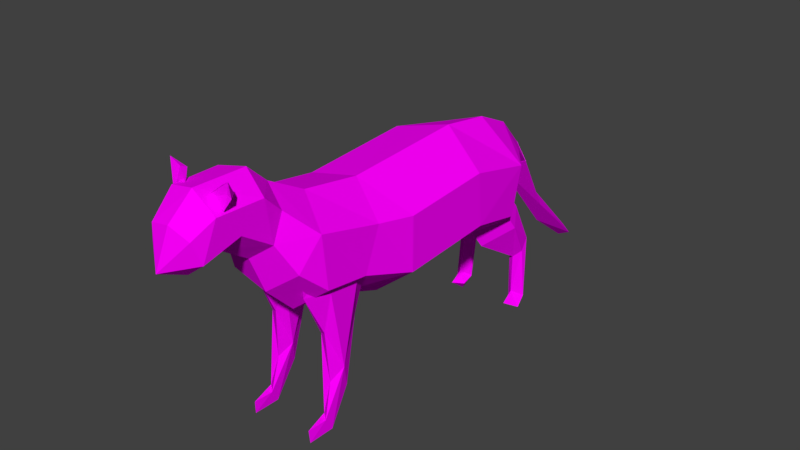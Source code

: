 # Source: cat.blend  (saved by Blender 2.77.0; exported with 4.5.12 LTS)
import bpy
from mathutils import Matrix  # noqa: F401  (used for matrix-valued properties, if any)

bpy.ops.wm.read_factory_settings(use_empty=True)
scene = bpy.context.scene
scene.name = 'Scene'

# ---- collections
col_collection_1 = bpy.data.collections.new('Collection 1'); scene.collection.children.link(col_collection_1)

# ---- images (referenced by path relative to the original .blend; pixels are not part of the script)
import os
ASSET_DIR = os.environ.get("B2B_ASSET_DIR", "")  # directory of the original .blend (textures are referenced by path, not embedded)
HERE = os.path.dirname(os.path.abspath(__file__))  # packed textures are extracted next to this script under _unpacked/

def load_image(name, relpath, width, height, colorspace="sRGB"):
    """Load a texture the original file referenced (path relative to the .blend, or extracted next to this script)."""
    p = next((c for c in (os.path.join(HERE, relpath), os.path.join(ASSET_DIR, relpath)) if relpath and os.path.exists(c)), "")
    if p:
        img = bpy.data.images.load(p, check_existing=True)
        img.name = name
    else:  # same state as the original file: an image datablock whose file is absent (Cycles renders it pink)
        img = bpy.data.images.new(name, width, height)
        img.source = "FILE"
        img.filepath = "//" + (relpath or name)
    img.colorspace_settings.name = colorspace
    return img
img_colorpalette_jpg = load_image('colorPalette.jpg', 'colorPalette.jpg', 1024, 1024, 'sRGB')

# ---- materials (node trees are filled in below, after node groups)
mat_material = bpy.data.materials.new('Material')
mat_material.alpha_threshold = 0.0
mat_material.roughness = 0.5
mat_material.line_color = (0.0, 0.0, 0.0, 1.0)

# ---- material node trees
mat_material.use_nodes = True; mat_material.node_tree.nodes.clear()
_N = mat_material.node_tree.nodes; _L = mat_material.node_tree.links
n0 = _N.new('ShaderNodeOutputMaterial'); n0.name = 'Material Output'; n0.location = (300, 300)
n1 = _N.new('ShaderNodeBsdfDiffuse'); n1.name = 'Diffuse BSDF'; n1.location = (10, 300)
n2 = _N.new('ShaderNodeTexImage'); n2.name = 'Image Texture'; n2.location = (228, 132)
n2.width = 140
n2.image = img_colorpalette_jpg
n3 = _N.new('ShaderNodeTexCoord'); n3.name = 'Texture Coordinate'; n3.location = (-183, 230)
_L.new(n1.outputs[0], n0.inputs[0])
_L.new(n3.outputs[2], n2.inputs[0])
_L.new(n2.outputs[0], n1.inputs[0])
n0.is_active_output = True

# ---- world
world_world = bpy.data.worlds.new('World'); scene.world = world_world
world_world.color = (0.05088, 0.05088, 0.05088)
world_world.use_sun_shadow = False
world_world.sun_shadow_jitter_overblur = 0.0
world_world.cycles.sampling_method = 'MANUAL'

# ---- meshes
me_cylinder_001 = bpy.data.meshes.new('Cylinder.001')
me_cylinder_001.from_pydata([(-0.3772, -3.383, 1.91), (-0.2522, -3.432, 1.765), (-0.5187, -3.395, 1.995), (-0.4697, -3.43, 1.559), (-0.3425, -3.352, 1.684), (-0.3819, -3.281, 1.861), (-0.5152, -3.326, 1.788), (0.4645, -3.41, 1.77), (0.374, -3.388, 1.791), (0.3509, -3.432, 1.602), (0.4083, -3.395, 1.949), (0.06141, -3.43, 1.68), (0.2345, -3.352, 1.637), (0.3649, -3.281, 1.763), (0.2334, -3.326, 1.839), (0.7697, -0.749, -0.1567), (0.7694, -0.7422, 0.6458), (0.1277, -1.085, 1.13), (0.07366, -2.658, 0.1521), (0.5367, -2.546, 0.4909), (-0.3875, -2.518, 1.446), (-0.3961, -2.834, 1.725), (0.03285, -3.318, 0.9782), (-0.3747, -3.522, 1.736), (0.2368, -3.834, 1.343), (-0.1036, -4.064, 0.9411), (0.141, 0.7718, 1.242), (0.7104, 1.558, -0.2664), (-0.06878, 2.188, 0.07991), (-0.6023, 2.11, 0.251), (-0.4131, 2.162, 0.6531), (-0.04611, 2.292, 0.0662), (0.3393, 2.424, 0.1989), (0.05105, 2.598, 0.3837), (-0.3188, 2.531, 0.302), (0.2115, 3.111, -0.8164), (-0.1732, 3.151, -0.7287), (0.03963, 3.075, -0.53), (-0.0101, 3.386, -1.268), (0.04082, 4.156, -1.633), (0.1763, 4.127, -1.726), (-0.1287, 4.163, -1.665), (-0.003931, 4.089, -1.801), (0.3654, -2.047, -1.821), (0.4286, -1.982, -1.348), (0.4728, -1.717, -1.496), (0.2628, -1.554, -0.6731), (0.3234, -1.783, -1.515), (0.4834, -2.026, -2.023), (0.4816, -2.144, -1.833), (0.3739, -2.067, -2.036), (0.4594, -2.412, -2.042), (0.4448, -2.422, -1.855), (0.2706, -1.95, -0.6951), (0.5217, -1.811, -1.161), (0.4067, -2.03, -0.6052), (0.1181, -1.803, 0.006708), (0.4077, -1.468, -0.5779), (0.2063, -2.234, 0.02335), (0.5371, -2.028, 0.02609), (0.2089, -1.329, -0.02594), (0.3832, -2.346, 0.0285), (0.5339, -1.546, 0.007949), (0.3864, -1.23, -0.02031), (0.265, 2.246, -1.084), (0.4207, 2.081, -1.243), (0.4155, 2.38, -1.973), (0.3376, 2.139, -2.087), (0.3648, 1.744, 0.1173), (0.5562, 2.22, -1.932), (0.4182, 2.079, -1.843), (0.5583, 2.087, -2.086), (0.4307, 1.876, -1.968), (0.3684, 2.428, -0.9552), (0.4999, 2.315, -0.9821), (0.5032, 2.199, -1.166), (0.3355, 2.12, -1.248), (0.369, 2.254, -0.7204), (0.1887, 1.84, -0.4714), (0.5868, 1.848, -0.6121), (0.3784, 1.31, -0.763), (0.406, 2.129, -0.4096), (0.5056, 1.494, -0.06203), (0.1795, 1.562, 0.009809), (0.3256, 1.057, -0.3894), (-0.6104, -2.047, -1.819), (-0.5022, -1.982, -1.354), (-0.4723, -1.717, -1.506), (-0.6026, -1.554, -0.6668), (-0.6229, -1.783, -1.511), (-0.5122, -2.026, -2.032), (-0.4958, -2.144, -1.842), (-0.6225, -2.067, -2.034), (-0.5379, -2.412, -2.048), (-0.5346, -2.422, -1.861), (-0.597, -1.95, -0.6894), (-0.3916, -1.811, -1.178), (-0.4528, -2.03, -0.613), (-0.6816, -1.803, 0.02373), (-0.4493, -1.468, -0.5859), (-0.5921, -2.234, 0.03184), (-0.2626, -2.028, 0.002917), (-0.5943, -1.329, -0.01747), (-0.4156, -2.346, 0.02004), (-0.2676, -1.546, -0.01484), (-0.4171, -1.23, -0.02884), (-0.6398, 2.246, -1.076), (-0.4999, 2.081, -1.249), (-0.5751, 2.38, -1.975), (-0.6634, 2.139, -2.081), (-0.4254, 1.744, 0.1102), (-0.431, 2.22, -1.948), (-0.5598, 2.079, -1.846), (-0.5345, 2.132, -2.16), (-0.4356, 2.035, -2.016), (-0.5594, 1.876, -1.972), (-0.5245, 2.428, -0.9577), (-0.3962, 2.315, -0.9971), (-0.4105, 2.199, -1.18), (-0.5853, 2.12, -1.246), (-0.5015, 2.254, -0.724), (-0.6571, 1.84, -0.4589), (-0.2742, 1.848, -0.6371), (-0.4961, 1.31, -0.7674), (-0.4348, 2.129, -0.4182), (-0.3024, 1.494, -0.08179), (-0.6202, 1.562, 0.02094), (-0.5129, 1.057, -0.3904), (-0.9863, -0.8312, 0.2431), (0.1388, 0.6384, -0.5681), (0.7695, 0.6476, 0.7415), (-0.6049, -1.12, 0.9747), (-0.9895, 0.6443, 0.3382), (0.6448, -1.509, 0.07481), (0.6671, -1.286, 0.7139), (0.1117, -1.523, -0.3769), (-0.5655, -1.544, -0.1945), (-0.8647, -1.47, 0.4217), (-0.5675, -2.227, -0.108), (0.1064, -2.257, -0.259), (0.106, -1.973, 1.263), (-0.5681, -2.067, 1.136), (-0.8647, -2.111, 0.5016), (-0.568, -2.666, 1.095), (0.617, -2.233, 0.9282), (0.02149, -2.843, 0.6604), (0.3494, -2.585, 1.29), (-0.3971, -2.806, 0.7501), (0.3726, -2.859, 1.553), (-0.5885, -2.967, 1.36), (0.01972, -2.78, 1.81), (-0.5567, -3.547, 1.357), (-0.3143, -3.884, 1.436), (-0.3419, -3.71, 0.8855), (0.291, -3.723, 1.035), (-0.02063, -3.904, 1.499), (-0.6481, 1.723, 0.8014), (-0.641, 0.6772, -0.3878), (0.119, 1.439, -0.7181), (0.1421, 1.537, 1.129), (0.07461, 2.182, 0.8297), (0.03229, 2.044, -0.2509), (0.3324, 2.424, 0.2001), (-0.3017, 2.525, 0.3019), (0.0491, 2.596, 0.3825), (-0.0411, 2.293, 0.06707), (-0.3955, 2.058, -0.1539), (0.3956, 2.136, 0.4756), (0.3831, 2.076, 0.01424), (0.7246, 1.721, 0.4773), (-0.9427, 1.644, 0.1088), (-0.6076, 1.467, -0.5567), (-0.008033, -3.708, 0.8119), (0.01116, -3.559, 1.824), (-0.4595, -3.795, 1.149), (0.3419, -3.541, 1.558), (0.3434, -3.205, 1.209), (-0.3862, -3.255, 1.05), (0.02742, -2.484, 1.533), (0.3517, -2.743, 0.9044), (-0.5003, -2.616, 0.2697), (-0.7633, -2.449, 0.7677), (0.645, -2.178, 0.1639), (-0.6425, 0.6244, 1.06), (0.7694, 0.7161, -0.06831), (0.1427, -0.7441, -0.6611), (-0.6433, -0.8192, -0.4791), (0.451, -1.097, 0.4356), (0.3295, -1.216, 0.4289), (0.2674, -1.783, 0.4679), (0.5542, -2.053, 0.4911), (0.4488, -2.432, 0.494), (0.552, -1.475, 0.4694), (0.3278, -2.298, 0.4878), (-0.5007, -1.098, 0.4397), (-0.6149, -1.217, 0.4533), (-0.6712, -1.784, 0.5026), (-0.4012, -2.054, 0.4777), (-0.505, -2.432, 0.4839), (-0.4044, -1.476, 0.4564), (-0.6188, -2.298, 0.498)], [], [(0, 1, 5), (1, 0, 3), (0, 5, 2), (0, 2, 3), (1, 3, 4), (1, 4, 5), (2, 5, 6), (3, 2, 6), (4, 3, 6), (5, 4, 6), (7, 8, 9), (7, 9, 13), (8, 7, 10), (9, 8, 11), (7, 13, 10), (8, 10, 11), (9, 11, 12), (9, 12, 13), (10, 13, 14), (11, 10, 14), (12, 11, 14), (13, 12, 14), (186, 185, 135), (15, 133, 135), (136, 138, 142), (181, 138, 180), (178, 141, 20), (178, 150, 148), (178, 20, 21), (176, 148, 175), (148, 150, 173), (22, 176, 154), (24, 173, 155), (174, 25, 152), (154, 24, 25), (184, 27, 169), (26, 130, 169), (168, 158, 161), (170, 29, 166), (156, 30, 29), (30, 160, 164), (32, 35, 37), (34, 33, 37), (28, 30, 163), (31, 32, 33), (31, 33, 34), (31, 38, 35), (31, 34, 36), (36, 37, 39), (38, 36, 41), (38, 42, 40), (35, 40, 39), (42, 41, 39), (42, 39, 40), (44, 55, 53), (44, 53, 43), (45, 57, 54), (46, 57, 45), (54, 49, 48), (47, 45, 48), (49, 52, 51), (50, 48, 51), (51, 52, 50), (55, 54, 59), (55, 61, 53), (47, 56, 46), (59, 54, 62), (57, 63, 62), (57, 46, 60), (53, 58, 56), (101, 104, 199, 197), (61, 59, 190, 191), (103, 101, 197, 198), (56, 58, 193, 189), (60, 56, 189, 188), (74, 69, 66), (76, 64, 67), (70, 65, 76), (70, 72, 71), (72, 67, 71), (74, 73, 77), (77, 64, 78), (64, 76, 80), (77, 78, 81), (74, 77, 81), (65, 75, 79), (80, 79, 82), (78, 80, 84), (78, 83, 68), (82, 81, 68), (68, 84, 82), (68, 83, 84), (86, 97, 95), (86, 95, 85), (87, 99, 96), (88, 99, 87), (96, 91, 90), (89, 87, 90), (91, 94, 93), (92, 90, 93), (93, 94, 92), (97, 96, 101), (97, 103, 95), (89, 98, 88), (101, 96, 104), (99, 105, 104), (99, 88, 102), (95, 100, 98), (63, 60, 188, 187), (62, 63, 187, 192), (105, 102, 195, 194), (59, 62, 192, 190), (104, 105, 194, 199), (117, 111, 108), (119, 106, 109), (112, 107, 119), (111, 114, 113), (112, 115, 114), (115, 109, 113), (115, 113, 114), (117, 116, 120), (120, 106, 121), (106, 119, 123), (120, 121, 124), (117, 120, 124), (107, 118, 122), (123, 122, 125), (121, 123, 127), (121, 126, 110), (125, 124, 110), (110, 127, 125), (110, 126, 127), (28, 165, 167), (165, 28, 163), (28, 29, 30), (30, 164, 163), (167, 162, 164), (28, 167, 168), (161, 28, 168), (28, 161, 166), (29, 28, 166), (160, 169, 167), (169, 27, 168), (159, 169, 160), (129, 158, 184), (129, 157, 171), (132, 183, 156), (156, 26, 159), (172, 154, 25), (173, 152, 155), (23, 152, 173), (154, 175, 24), (22, 172, 153), (151, 174, 152), (21, 149, 23), (177, 153, 151), (149, 177, 151), (179, 176, 22), (147, 177, 149), (146, 148, 179), (147, 145, 22), (20, 143, 149), (149, 143, 147), (180, 18, 145), (141, 143, 20), (141, 181, 143), (181, 180, 147), (178, 146, 144), (18, 179, 145), (140, 141, 178), (182, 144, 19), (139, 19, 18), (138, 139, 180), (134, 140, 144), (134, 17, 140), (133, 144, 182), (133, 134, 144), (135, 182, 139), (135, 133, 182), (131, 141, 140), (17, 131, 140), (131, 128, 137), (16, 134, 15), (183, 131, 17), (17, 26, 183), (130, 26, 17), (15, 184, 16), (184, 130, 16), (185, 184, 15), (186, 157, 185), (128, 132, 186), (185, 129, 184), (185, 15, 135), (137, 128, 136), (141, 137, 142), (138, 135, 139), (179, 144, 146), (143, 181, 147), (150, 178, 21), (154, 176, 175), (175, 148, 173), (21, 23, 173), (149, 151, 23), (171, 157, 170), (184, 158, 27), (159, 26, 169), (33, 32, 37), (36, 34, 37), (32, 31, 35), (38, 31, 36), (37, 35, 39), (42, 38, 41), (35, 38, 40), (41, 36, 39), (43, 53, 47), (55, 44, 54), (47, 46, 45), (54, 44, 49), (49, 44, 43), (43, 47, 50), (45, 54, 48), (50, 47, 48), (48, 49, 51), (52, 43, 50), (52, 49, 43), (47, 53, 56), (61, 55, 59), (54, 57, 62), (63, 57, 60), (53, 61, 58), (60, 46, 56), (74, 75, 69), (66, 64, 73), (73, 74, 66), (70, 76, 67), (70, 75, 65), (67, 64, 66), (75, 70, 69), (72, 70, 67), (67, 66, 71), (66, 69, 71), (69, 70, 71), (73, 64, 77), (78, 64, 80), (79, 74, 81), (75, 74, 79), (80, 65, 79), (76, 65, 80), (82, 79, 81), (83, 78, 84), (81, 78, 68), (84, 80, 82), (85, 95, 89), (97, 86, 96), (89, 88, 87), (96, 86, 91), (91, 86, 85), (85, 89, 92), (87, 96, 90), (92, 89, 90), (90, 91, 93), (94, 85, 92), (94, 91, 85), (89, 95, 98), (103, 97, 101), (96, 99, 104), (105, 99, 102), (95, 103, 100), (102, 88, 98), (117, 118, 111), (108, 106, 116), (116, 117, 108), (112, 119, 109), (112, 118, 107), (109, 106, 108), (118, 112, 111), (115, 112, 109), (109, 108, 113), (108, 111, 113), (111, 112, 114), (116, 106, 120), (121, 106, 123), (122, 117, 124), (118, 117, 122), (123, 107, 122), (119, 107, 123), (125, 122, 124), (126, 121, 127), (124, 121, 110), (127, 123, 125), (167, 165, 162), (160, 167, 164), (158, 166, 161), (158, 171, 166), (170, 156, 29), (171, 170, 166), (156, 160, 30), (167, 169, 168), (168, 27, 158), (156, 159, 160), (130, 184, 169), (158, 129, 171), (170, 132, 156), (157, 132, 170), (156, 183, 26), (25, 155, 152), (153, 172, 25), (174, 153, 25), (25, 24, 155), (24, 175, 173), (172, 22, 154), (23, 151, 152), (151, 153, 174), (177, 22, 153), (150, 21, 173), (179, 148, 176), (147, 22, 177), (146, 178, 148), (145, 179, 22), (21, 20, 149), (147, 180, 145), (19, 144, 179), (18, 19, 179), (144, 140, 178), (139, 182, 19), (180, 139, 18), (141, 142, 181), (181, 142, 138), (136, 135, 138), (131, 137, 141), (137, 136, 142), (128, 186, 136), (136, 186, 135), (16, 17, 134), (15, 134, 133), (128, 183, 132), (16, 130, 17), (185, 157, 129), (131, 183, 128), (186, 132, 157), (189, 187, 188), (189, 190, 192), (189, 193, 191), (189, 192, 187), (189, 191, 190), (196, 194, 195), (196, 197, 199), (196, 200, 198), (196, 199, 194), (196, 198, 197), (102, 98, 196, 195), (100, 103, 198, 200), (98, 100, 200, 196), (58, 61, 191, 193)])
_uv = me_cylinder_001.uv_layers.new(name='UVMap')
_uv.uv.foreach_set('vector', [0.3957, 0.02644, 0.3957, 0.02614, 0.3959, 0.02642, 0.3942, 0.02628, 0.3943, 0.02595, 0.3945, 0.02664, 0.3869, 0.02634, 0.387, 0.0262, 0.387, 0.02656, 0.3943, 0.02595, 0.3945, 0.02574, 0.3945, 0.02664, 0.3869, 0.0262, 0.3869, 0.02663, 0.3868, 0.02638, 0.3957, 0.02614, 0.3959, 0.02603, 0.3959, 0.02642, 0.3883, 0.0268, 0.3881, 0.02654, 0.3883, 0.02641, 0.3972, 0.02427, 0.3972, 0.02516, 0.3971, 0.02475, 0.3881, 0.02614, 0.3883, 0.0259, 0.3883, 0.02641, 0.3881, 0.02654, 0.3881, 0.02614, 0.3883, 0.02641, 0.3878, 0.02605, 0.3879, 0.02616, 0.3878, 0.02642, 0.3946, 0.02611, 0.3947, 0.02646, 0.3945, 0.02609, 0.3879, 0.02616, 0.3878, 0.02605, 0.3881, 0.0259, 0.3878, 0.02642, 0.3879, 0.02616, 0.3881, 0.02673, 0.3946, 0.02611, 0.3945, 0.02609, 0.3947, 0.02574, 0.3879, 0.02616, 0.3881, 0.0259, 0.3881, 0.02673, 0.3957, 0.02603, 0.3957, 0.02663, 0.3956, 0.02627, 0.3942, 0.02645, 0.3941, 0.0264, 0.3942, 0.02605, 0.3941, 0.02574, 0.3942, 0.02605, 0.394, 0.026, 0.3927, 0.02601, 0.3927, 0.02679, 0.3926, 0.02641, 0.3941, 0.0264, 0.3938, 0.02645, 0.394, 0.026, 0.3942, 0.02605, 0.3941, 0.0264, 0.394, 0.026, 0.6625, 0.02016, 0.6637, 0.01996, 0.6636, 0.02197, 0.6647, 0.02001, 0.6644, 0.02196, 0.6636, 0.02197, 0.6577, 0.01944, 0.6576, 0.01769, 0.6586, 0.01766, 0.6589, 0.01669, 0.6576, 0.01769, 0.6581, 0.01653, 0.6614, 0.02602, 0.6624, 0.02484, 0.6621, 0.02608, 0.6614, 0.02602, 0.6614, 0.02685, 0.6609, 0.02699, 0.6614, 0.02602, 0.6621, 0.02608, 0.662, 0.02695, 0.6566, 0.02762, 0.6573, 0.0269, 0.6571, 0.02862, 0.6609, 0.02699, 0.6614, 0.02685, 0.6614, 0.02883, 0.6649, 0.03108, 0.6644, 0.03136, 0.6645, 0.03004, 0.6567, 0.02929, 0.6575, 0.02887, 0.6569, 0.0296, 0.6668, 0.03221, 0.6675, 0.03232, 0.6668, 0.03307, 0.6562, 0.02886, 0.6567, 0.02929, 0.656, 0.02977, 0.6557, 0.01712, 0.6556, 0.01494, 0.6568, 0.01485, 0.6612, 0.01766, 0.6603, 0.01786, 0.6604, 0.01506, 0.6641, 0.01279, 0.6637, 0.01437, 0.6635, 0.01285, 0.6607, 0.03331, 0.6607, 0.03205, 0.6614, 0.0321, 0.6602, 0.02715, 0.6601, 0.02834, 0.6595, 0.02839, 0.6621, 0.01395, 0.6613, 0.01396, 0.6614, 0.01279, 0.6676, 0.03021, 0.6675, 0.0271, 0.6677, 0.02777, 0.6674, 0.03171, 0.6668, 0.03159, 0.667, 0.0296, 0.6654, 0.0324, 0.6654, 0.03385, 0.6649, 0.0329, 0.6595, 0.03201, 0.6599, 0.03261, 0.6593, 0.03268, 0.6595, 0.03201, 0.6593, 0.03268, 0.6589, 0.03217, 0.6571, 0.02977, 0.6571, 0.03266, 0.6567, 0.03197, 0.6595, 0.03201, 0.6589, 0.03217, 0.6594, 0.02961, 0.3063, 0.02109, 0.3067, 0.02078, 0.3067, 0.02384, 0.31, 0.02169, 0.3104, 0.02031, 0.3104, 0.02384, 0.3122, 0.02485, 0.312, 0.02307, 0.3122, 0.02286, 0.3068, 0.02373, 0.3067, 0.02089, 0.3068, 0.02078, 0.304, 0.02434, 0.3037, 0.02444, 0.3037, 0.02403, 0.304, 0.02434, 0.3037, 0.02403, 0.304, 0.02383, 0.6662, 0.03057, 0.6662, 0.03248, 0.666, 0.03225, 0.6662, 0.03057, 0.666, 0.03225, 0.6661, 0.02937, 0.6631, 0.02772, 0.6628, 0.02535, 0.6633, 0.02687, 0.6599, 0.03019, 0.6602, 0.02992, 0.6602, 0.03235, 0.6633, 0.02687, 0.6638, 0.02862, 0.6636, 0.02909, 0.6599, 0.03243, 0.6602, 0.03235, 0.6601, 0.03384, 0.256, 0.0264, 0.2565, 0.02649, 0.2564, 0.02696, 0.2545, 0.03049, 0.2547, 0.03036, 0.2547, 0.03135, 0.2597, 0.01619, 0.2598, 0.01666, 0.2592, 0.01628, 0.6637, 0.02547, 0.6633, 0.02687, 0.6637, 0.02385, 0.6662, 0.03248, 0.6664, 0.03413, 0.666, 0.03225, 0.6666, 0.01988, 0.6668, 0.02374, 0.6663, 0.02208, 0.6637, 0.02385, 0.6633, 0.02687, 0.6629, 0.02385, 0.6628, 0.02535, 0.6625, 0.0239, 0.6629, 0.02385, 0.6602, 0.02992, 0.6599, 0.03019, 0.6599, 0.02845, 0.667, 0.02193, 0.6675, 0.02369, 0.6668, 0.02374, 0.6654, 0.02386, 0.6647, 0.02385, 0.6647, 0.02385, 0.6654, 0.02386, 0.6642, 0.02388, 0.6637, 0.02385, 0.6637, 0.02385, 0.6642, 0.02388, 0.666, 0.02386, 0.6654, 0.02386, 0.6654, 0.02386, 0.666, 0.02386, 0.6668, 0.02374, 0.6675, 0.02369, 0.6675, 0.02369, 0.6668, 0.02374, 0.6661, 0.02378, 0.6668, 0.02374, 0.6668, 0.02374, 0.6661, 0.02378, 0.6661, 0.02703, 0.6669, 0.02908, 0.6668, 0.02935, 0.6582, 0.03031, 0.6579, 0.03049, 0.6589, 0.02848, 0.6573, 0.03131, 0.6573, 0.02977, 0.6575, 0.02979, 0.2593, 0.02648, 0.2597, 0.02653, 0.2595, 0.02706, 0.2477, 0.03041, 0.2477, 0.03113, 0.2474, 0.03082, 0.6661, 0.02703, 0.666, 0.02709, 0.666, 0.02635, 0.6576, 0.03127, 0.6579, 0.03049, 0.6579, 0.03237, 0.6579, 0.03049, 0.6582, 0.03031, 0.6589, 0.03247, 0.6576, 0.03127, 0.6579, 0.03237, 0.6575, 0.03211, 0.6569, 0.03404, 0.6568, 0.03333, 0.6569, 0.03266, 0.6666, 0.02734, 0.6664, 0.02731, 0.6665, 0.02565, 0.6674, 0.02534, 0.6665, 0.02565, 0.6666, 0.02398, 0.6579, 0.03237, 0.6589, 0.03247, 0.6589, 0.03363, 0.6579, 0.03237, 0.6579, 0.0338, 0.6575, 0.03378, 0.6666, 0.02398, 0.666, 0.0255, 0.6661, 0.02385, 0.6626, 0.03243, 0.6629, 0.03396, 0.6625, 0.03306, 0.6626, 0.03243, 0.6629, 0.03276, 0.6629, 0.03396, 0.6666, 0.03056, 0.6666, 0.03246, 0.6664, 0.03223, 0.6666, 0.03056, 0.6664, 0.03223, 0.6666, 0.02937, 0.6649, 0.02769, 0.6645, 0.02531, 0.665, 0.02686, 0.6675, 0.02007, 0.6678, 0.0198, 0.6678, 0.02223, 0.665, 0.02686, 0.6655, 0.0286, 0.6653, 0.02907, 0.6676, 0.02231, 0.6678, 0.02223, 0.6677, 0.02373, 0.2578, 0.02639, 0.2582, 0.02647, 0.2582, 0.02695, 0.2577, 0.03031, 0.2578, 0.03019, 0.2578, 0.03118, 0.2583, 0.01619, 0.2583, 0.01666, 0.2578, 0.0163, 0.6654, 0.02544, 0.665, 0.02686, 0.6654, 0.02386, 0.6666, 0.03246, 0.6668, 0.03414, 0.6664, 0.03223, 0.6651, 0.01992, 0.6654, 0.02382, 0.6649, 0.02212, 0.6654, 0.02386, 0.665, 0.02686, 0.6647, 0.02385, 0.6645, 0.02531, 0.6642, 0.02386, 0.6647, 0.02385, 0.6678, 0.0198, 0.6675, 0.02007, 0.6675, 0.01832, 0.6655, 0.02197, 0.6661, 0.02373, 0.6654, 0.02382, 0.6602, 0.02839, 0.6599, 0.02845, 0.6599, 0.02845, 0.6602, 0.02839, 0.6629, 0.02385, 0.6625, 0.0239, 0.6625, 0.0239, 0.6629, 0.02385, 0.6678, 0.01826, 0.6675, 0.01832, 0.6675, 0.01832, 0.6678, 0.01826, 0.6637, 0.02385, 0.6629, 0.02385, 0.6629, 0.02385, 0.6637, 0.02385, 0.6647, 0.02385, 0.6642, 0.02386, 0.6642, 0.02386, 0.6647, 0.02385, 0.6648, 0.01598, 0.6656, 0.01803, 0.6654, 0.01826, 0.6669, 0.01472, 0.6666, 0.01491, 0.6676, 0.01289, 0.6676, 0.01688, 0.6676, 0.01535, 0.6677, 0.01537, 0.2579, 0.01581, 0.2582, 0.01575, 0.2582, 0.01619, 0.258, 0.01541, 0.2584, 0.01546, 0.2582, 0.01575, 0.248, 0.03041, 0.248, 0.03114, 0.2478, 0.03101, 0.248, 0.03041, 0.2478, 0.03101, 0.2477, 0.03068, 0.662, 0.03283, 0.6622, 0.03276, 0.6622, 0.0335, 0.6662, 0.01566, 0.6666, 0.01491, 0.6666, 0.0168, 0.6666, 0.01491, 0.6669, 0.01472, 0.6675, 0.01687, 0.6662, 0.01566, 0.6666, 0.0168, 0.6661, 0.0165, 0.657, 0.03402, 0.6569, 0.03332, 0.657, 0.03266, 0.6653, 0.01627, 0.6651, 0.01626, 0.6652, 0.01463, 0.6661, 0.01428, 0.6652, 0.01463, 0.6653, 0.01295, 0.6666, 0.0168, 0.6675, 0.01687, 0.6676, 0.01803, 0.6666, 0.0168, 0.6665, 0.01822, 0.6662, 0.01816, 0.6653, 0.01295, 0.6647, 0.01444, 0.6648, 0.01279, 0.6631, 0.03401, 0.6634, 0.03243, 0.6634, 0.03365, 0.6631, 0.03401, 0.6629, 0.03336, 0.6634, 0.03243, 0.6644, 0.03314, 0.6646, 0.03317, 0.6644, 0.0343, 0.6646, 0.03317, 0.6644, 0.03314, 0.6649, 0.0324, 0.6613, 0.03103, 0.6607, 0.03205, 0.6603, 0.03114, 0.6621, 0.01395, 0.6614, 0.01279, 0.662, 0.01294, 0.6569, 0.0139, 0.6566, 0.01307, 0.6569, 0.01279, 0.6613, 0.03103, 0.6612, 0.02962, 0.6618, 0.03022, 0.6619, 0.0313, 0.6613, 0.03103, 0.6618, 0.03022, 0.6613, 0.03103, 0.6619, 0.0313, 0.6614, 0.0321, 0.6607, 0.03205, 0.6613, 0.03103, 0.6614, 0.0321, 0.6575, 0.01402, 0.6568, 0.01485, 0.6569, 0.0139, 0.6568, 0.01485, 0.6556, 0.01494, 0.6562, 0.01385, 0.6612, 0.01569, 0.6604, 0.01506, 0.6613, 0.01396, 0.6637, 0.01643, 0.6637, 0.01437, 0.6647, 0.01627, 0.6637, 0.01643, 0.6625, 0.01633, 0.6625, 0.0143, 0.6592, 0.02464, 0.6603, 0.02427, 0.6602, 0.02715, 0.6625, 0.01511, 0.6612, 0.01766, 0.6612, 0.01569, 0.6649, 0.03009, 0.6645, 0.03004, 0.6651, 0.02918, 0.6614, 0.02883, 0.662, 0.02955, 0.6615, 0.02962, 0.662, 0.02871, 0.662, 0.02955, 0.6614, 0.02883, 0.6562, 0.02886, 0.6571, 0.02862, 0.6567, 0.02929, 0.6649, 0.03108, 0.6649, 0.03009, 0.6655, 0.03008, 0.6595, 0.01365, 0.6591, 0.01314, 0.6595, 0.01279, 0.6603, 0.01528, 0.6597, 0.01511, 0.6601, 0.01355, 0.6591, 0.01455, 0.6587, 0.01349, 0.6595, 0.01365, 0.6597, 0.01511, 0.6591, 0.01455, 0.6595, 0.01365, 0.6563, 0.02633, 0.6566, 0.02762, 0.6562, 0.02788, 0.6588, 0.01582, 0.6591, 0.01455, 0.6597, 0.01511, 0.6569, 0.0261, 0.6573, 0.0269, 0.6563, 0.02633, 0.4747, 0.02798, 0.4741, 0.02789, 0.4741, 0.02666, 0.66, 0.01621, 0.6594, 0.01599, 0.6597, 0.01511, 0.6597, 0.01511, 0.6594, 0.01599, 0.6588, 0.01582, 0.4723, 0.02695, 0.4723, 0.02552, 0.4731, 0.02576, 0.6596, 0.01748, 0.6594, 0.01599, 0.66, 0.01621, 0.6596, 0.01748, 0.6589, 0.01669, 0.6594, 0.01599, 0.6638, 0.03243, 0.6632, 0.03138, 0.664, 0.03123, 0.6614, 0.02602, 0.6609, 0.02622, 0.6606, 0.02523, 0.4723, 0.02552, 0.4736, 0.02523, 0.4731, 0.02576, 0.6613, 0.02465, 0.6624, 0.02484, 0.6614, 0.02602, 0.6553, 0.02451, 0.6565, 0.02499, 0.6557, 0.02561, 0.6546, 0.02466, 0.6557, 0.02561, 0.6551, 0.02586, 0.6625, 0.03168, 0.6625, 0.03001, 0.6632, 0.03138, 0.6605, 0.02277, 0.6613, 0.02465, 0.6606, 0.02523, 0.6605, 0.02277, 0.6613, 0.02236, 0.6613, 0.02465, 0.6553, 0.02279, 0.6565, 0.02499, 0.6553, 0.02451, 0.6553, 0.02279, 0.6564, 0.02251, 0.6565, 0.02499, 0.6636, 0.02197, 0.6644, 0.02368, 0.6636, 0.02385, 0.6636, 0.02197, 0.6644, 0.02196, 0.6644, 0.02368, 0.6625, 0.02239, 0.6624, 0.02484, 0.6613, 0.02465, 0.6613, 0.02236, 0.6625, 0.02239, 0.6613, 0.02465, 0.6596, 0.01993, 0.6586, 0.02099, 0.6587, 0.01931, 0.6564, 0.02109, 0.6564, 0.02251, 0.6552, 0.02076, 0.6624, 0.01797, 0.6625, 0.02239, 0.6613, 0.02236, 0.6613, 0.02236, 0.6612, 0.01766, 0.6624, 0.01797, 0.6603, 0.01786, 0.6612, 0.01766, 0.6613, 0.02236, 0.6552, 0.02076, 0.6557, 0.01712, 0.6564, 0.02109, 0.6557, 0.01712, 0.657, 0.01765, 0.6564, 0.02109, 0.6637, 0.01996, 0.6647, 0.01627, 0.6647, 0.02001, 0.6625, 0.02016, 0.6625, 0.01633, 0.6637, 0.01996, 0.6586, 0.02099, 0.6592, 0.02464, 0.6575, 0.0214, 0.6637, 0.01996, 0.6637, 0.01643, 0.6647, 0.01627, 0.6637, 0.01996, 0.6647, 0.02001, 0.6636, 0.02197, 0.6587, 0.01931, 0.6586, 0.02099, 0.6577, 0.01944, 0.6596, 0.01748, 0.6587, 0.01931, 0.6586, 0.01766, 0.6625, 0.02378, 0.6636, 0.02197, 0.6636, 0.02385, 0.6563, 0.02633, 0.6565, 0.02499, 0.6569, 0.0261, 0.6644, 0.03196, 0.6638, 0.03243, 0.664, 0.03123, 0.6614, 0.02685, 0.6614, 0.02602, 0.662, 0.02695, 0.6562, 0.02886, 0.6566, 0.02762, 0.6571, 0.02862, 0.6609, 0.02872, 0.6609, 0.02699, 0.6614, 0.02883, 0.662, 0.02695, 0.662, 0.02871, 0.6614, 0.02883, 0.6597, 0.01511, 0.6595, 0.01365, 0.6601, 0.01355, 0.658, 0.02717, 0.6581, 0.02511, 0.6591, 0.02727, 0.6647, 0.01627, 0.6637, 0.01437, 0.6646, 0.0141, 0.6546, 0.0315, 0.6552, 0.02977, 0.6552, 0.03299, 0.6679, 0.03036, 0.6676, 0.03021, 0.6677, 0.02777, 0.6674, 0.02935, 0.6674, 0.03171, 0.667, 0.0296, 0.6565, 0.03018, 0.6571, 0.02977, 0.6567, 0.03197, 0.6599, 0.02839, 0.6595, 0.03201, 0.6594, 0.02961, 0.3121, 0.01892, 0.3119, 0.01825, 0.3124, 0.015, 0.3101, 0.02394, 0.31, 0.02169, 0.3104, 0.02384, 0.3017, 0.0244, 0.3015, 0.02314, 0.3017, 0.02092, 0.3064, 0.02391, 0.3063, 0.02109, 0.3067, 0.02384, 0.6669, 0.01904, 0.667, 0.02193, 0.6666, 0.01988, 0.6637, 0.02547, 0.6635, 0.02736, 0.6633, 0.02687, 0.6599, 0.03243, 0.6599, 0.03019, 0.6602, 0.03235, 0.6633, 0.02687, 0.6635, 0.02736, 0.6638, 0.02862, 0.6664, 0.02935, 0.6662, 0.03057, 0.6661, 0.02937, 0.6669, 0.01904, 0.6666, 0.01988, 0.6669, 0.01849, 0.6631, 0.02772, 0.6633, 0.02687, 0.6636, 0.02909, 0.6599, 0.03389, 0.6599, 0.03243, 0.6601, 0.03384, 0.2558, 0.02688, 0.256, 0.0264, 0.2564, 0.02696, 0.2598, 0.01666, 0.2592, 0.01683, 0.2592, 0.01628, 0.2519, 0.03143, 0.2518, 0.03076, 0.2519, 0.03047, 0.6666, 0.01988, 0.667, 0.02193, 0.6668, 0.02374, 0.6642, 0.02388, 0.6637, 0.02547, 0.6637, 0.02385, 0.6633, 0.02687, 0.6628, 0.02535, 0.6629, 0.02385, 0.6602, 0.02839, 0.6602, 0.02992, 0.6599, 0.02845, 0.666, 0.03225, 0.6664, 0.03413, 0.666, 0.03411, 0.6661, 0.02378, 0.6663, 0.02208, 0.6668, 0.02374, 0.6661, 0.02703, 0.6664, 0.02731, 0.6669, 0.02908, 0.6585, 0.02839, 0.6579, 0.03049, 0.6575, 0.03052, 0.666, 0.02709, 0.6661, 0.02703, 0.6668, 0.02935, 0.6573, 0.03131, 0.6575, 0.02979, 0.6575, 0.03193, 0.6671, 0.02869, 0.6664, 0.02731, 0.6666, 0.02734, 0.6589, 0.02848, 0.6579, 0.03049, 0.6585, 0.02839, 0.6664, 0.02731, 0.6671, 0.02869, 0.6669, 0.02908, 0.249, 0.03118, 0.2487, 0.03084, 0.249, 0.03045, 0.2477, 0.03113, 0.2475, 0.03165, 0.2474, 0.03082, 0.259, 0.02713, 0.2592, 0.02686, 0.2595, 0.02706, 0.2592, 0.02686, 0.2593, 0.02648, 0.2595, 0.02706, 0.6575, 0.03052, 0.6579, 0.03049, 0.6576, 0.03127, 0.6579, 0.03237, 0.6579, 0.03049, 0.6589, 0.03247, 0.6665, 0.02565, 0.6661, 0.02703, 0.666, 0.0255, 0.6664, 0.02731, 0.6661, 0.02703, 0.6665, 0.02565, 0.6674, 0.02534, 0.6666, 0.02734, 0.6665, 0.02565, 0.6575, 0.03403, 0.6573, 0.03393, 0.6575, 0.03193, 0.6666, 0.02398, 0.6665, 0.02565, 0.666, 0.0255, 0.6579, 0.0338, 0.6579, 0.03237, 0.6589, 0.03363, 0.6575, 0.03211, 0.6579, 0.03237, 0.6575, 0.03378, 0.6675, 0.02418, 0.6674, 0.02534, 0.6666, 0.02398, 0.6655, 0.01907, 0.6655, 0.02197, 0.6651, 0.01992, 0.6654, 0.02544, 0.6653, 0.02733, 0.665, 0.02686, 0.6676, 0.02231, 0.6675, 0.02007, 0.6678, 0.02223, 0.665, 0.02686, 0.6653, 0.02733, 0.6655, 0.0286, 0.6668, 0.02935, 0.6666, 0.03056, 0.6666, 0.02937, 0.6655, 0.01907, 0.6651, 0.01992, 0.6655, 0.01852, 0.6649, 0.02769, 0.665, 0.02686, 0.6653, 0.02907, 0.6676, 0.02378, 0.6676, 0.02231, 0.6677, 0.02373, 0.2576, 0.02686, 0.2578, 0.02639, 0.2582, 0.02695, 0.2583, 0.01666, 0.2578, 0.01686, 0.2578, 0.0163, 0.2521, 0.03142, 0.2519, 0.03075, 0.2521, 0.03047, 0.6651, 0.01992, 0.6655, 0.02197, 0.6654, 0.02382, 0.666, 0.02386, 0.6654, 0.02544, 0.6654, 0.02386, 0.665, 0.02686, 0.6645, 0.02531, 0.6647, 0.02385, 0.6678, 0.01826, 0.6678, 0.0198, 0.6675, 0.01832, 0.6664, 0.03223, 0.6668, 0.03414, 0.6665, 0.03412, 0.6647, 0.02383, 0.6649, 0.02212, 0.6654, 0.02382, 0.6648, 0.01598, 0.6651, 0.01626, 0.6656, 0.01803, 0.6671, 0.01279, 0.6666, 0.01491, 0.6662, 0.01492, 0.6677, 0.01535, 0.6676, 0.01519, 0.6677, 0.01279, 0.6676, 0.01688, 0.6677, 0.01537, 0.6677, 0.01751, 0.6658, 0.01762, 0.6651, 0.01626, 0.6653, 0.01627, 0.6676, 0.01289, 0.6666, 0.01491, 0.6671, 0.01279, 0.6651, 0.01626, 0.6658, 0.01762, 0.6656, 0.01803, 0.2511, 0.03066, 0.2515, 0.03047, 0.2515, 0.03109, 0.248, 0.03114, 0.2477, 0.03163, 0.2478, 0.03101, 0.2577, 0.01605, 0.2579, 0.01581, 0.2582, 0.01619, 0.2579, 0.01581, 0.258, 0.01541, 0.2582, 0.01575, 0.6662, 0.01492, 0.6666, 0.01491, 0.6662, 0.01566, 0.6666, 0.0168, 0.6666, 0.01491, 0.6675, 0.01687, 0.6652, 0.01463, 0.6648, 0.01598, 0.6647, 0.01444, 0.6651, 0.01626, 0.6648, 0.01598, 0.6652, 0.01463, 0.6661, 0.01428, 0.6653, 0.01627, 0.6652, 0.01463, 0.6678, 0.01746, 0.6677, 0.01734, 0.6678, 0.01535, 0.6653, 0.01295, 0.6652, 0.01463, 0.6647, 0.01444, 0.6665, 0.01822, 0.6666, 0.0168, 0.6676, 0.01803, 0.6661, 0.0165, 0.6666, 0.0168, 0.6662, 0.01816, 0.6661, 0.01312, 0.6661, 0.01428, 0.6653, 0.01295, 0.6644, 0.0343, 0.6646, 0.03317, 0.6649, 0.03405, 0.6575, 0.01402, 0.6569, 0.0139, 0.6569, 0.01279, 0.6637, 0.01437, 0.6628, 0.01282, 0.6635, 0.01285, 0.6637, 0.01437, 0.6625, 0.0143, 0.6628, 0.01282, 0.6591, 0.02727, 0.6602, 0.02715, 0.6595, 0.02839, 0.6619, 0.03349, 0.6607, 0.03331, 0.6614, 0.0321, 0.6625, 0.01511, 0.6613, 0.01396, 0.6621, 0.01395, 0.6569, 0.0139, 0.6568, 0.01485, 0.6562, 0.01385, 0.6641, 0.01279, 0.6646, 0.0141, 0.6637, 0.01437, 0.6625, 0.01511, 0.6612, 0.01569, 0.6613, 0.01396, 0.657, 0.01765, 0.6557, 0.01712, 0.6568, 0.01485, 0.6637, 0.01437, 0.6637, 0.01643, 0.6625, 0.0143, 0.6591, 0.02727, 0.6592, 0.02464, 0.6602, 0.02715, 0.6581, 0.02511, 0.6592, 0.02464, 0.6591, 0.02727, 0.6625, 0.01511, 0.6624, 0.01797, 0.6612, 0.01766, 0.6675, 0.03232, 0.6671, 0.03356, 0.6668, 0.03307, 0.6655, 0.03008, 0.6649, 0.03009, 0.6651, 0.02918, 0.6668, 0.03221, 0.6671, 0.03171, 0.6675, 0.03232, 0.6675, 0.03232, 0.6675, 0.03347, 0.6671, 0.03356, 0.6567, 0.02929, 0.6571, 0.02862, 0.6575, 0.02887, 0.6649, 0.03009, 0.6649, 0.03108, 0.6645, 0.03004, 0.6601, 0.01355, 0.6595, 0.01365, 0.6595, 0.01279, 0.6595, 0.01365, 0.6587, 0.01349, 0.6591, 0.01314, 0.6655, 0.03124, 0.6649, 0.03108, 0.6655, 0.03008, 0.6614, 0.02685, 0.662, 0.02695, 0.6614, 0.02883, 0.6563, 0.02633, 0.6573, 0.0269, 0.6566, 0.02762, 0.6655, 0.0324, 0.6649, 0.03108, 0.6655, 0.03124, 0.6569, 0.0261, 0.6573, 0.02604, 0.6573, 0.0269, 0.465, 0.02213, 0.4655, 0.0219, 0.4654, 0.02346, 0.6603, 0.01528, 0.66, 0.01621, 0.6597, 0.01511, 0.4731, 0.02681, 0.4723, 0.02695, 0.4731, 0.02576, 0.6557, 0.02561, 0.6565, 0.02499, 0.6563, 0.02633, 0.6632, 0.02994, 0.6638, 0.02918, 0.6644, 0.02965, 0.6606, 0.02523, 0.6613, 0.02465, 0.6614, 0.02602, 0.6546, 0.02466, 0.6553, 0.02451, 0.6557, 0.02561, 0.6632, 0.03138, 0.6625, 0.03001, 0.6632, 0.02994, 0.6596, 0.01748, 0.6586, 0.01766, 0.6589, 0.01669, 0.6589, 0.01669, 0.6586, 0.01766, 0.6576, 0.01769, 0.6626, 0.02203, 0.6636, 0.02197, 0.6625, 0.02378, 0.6596, 0.01993, 0.6587, 0.01931, 0.6596, 0.01748, 0.6587, 0.01931, 0.6577, 0.01944, 0.6586, 0.01766, 0.6586, 0.02099, 0.6575, 0.0214, 0.6577, 0.01944, 0.6626, 0.02203, 0.6625, 0.02016, 0.6636, 0.02197, 0.6604, 0.02137, 0.6613, 0.02236, 0.6605, 0.02277, 0.6552, 0.02076, 0.6564, 0.02251, 0.6553, 0.02279, 0.6586, 0.02099, 0.6603, 0.02427, 0.6592, 0.02464, 0.6604, 0.02137, 0.6603, 0.01786, 0.6613, 0.02236, 0.6637, 0.01996, 0.6625, 0.01633, 0.6637, 0.01643, 0.6596, 0.01993, 0.6603, 0.02427, 0.6586, 0.02099, 0.6575, 0.0214, 0.6592, 0.02464, 0.6581, 0.02511, 0.6552, 0.03116, 0.6556, 0.03262, 0.6553, 0.03237, 0.6552, 0.03116, 0.6558, 0.03058, 0.6558, 0.03181, 0.6552, 0.03116, 0.6553, 0.03006, 0.6556, 0.02977, 0.6552, 0.03116, 0.6558, 0.03181, 0.6556, 0.03262, 0.6552, 0.03116, 0.6556, 0.02977, 0.6558, 0.03058, 0.6558, 0.03115, 0.6562, 0.03262, 0.656, 0.03237, 0.6558, 0.03115, 0.6565, 0.03058, 0.6565, 0.03182, 0.6558, 0.03115, 0.656, 0.03006, 0.6562, 0.02977, 0.6558, 0.03115, 0.6565, 0.03182, 0.6562, 0.03262, 0.6558, 0.03115, 0.6562, 0.02977, 0.6565, 0.03058, 0.6647, 0.02383, 0.6654, 0.02382, 0.6654, 0.02382, 0.6647, 0.02383, 0.6665, 0.03412, 0.6668, 0.03414, 0.6668, 0.03414, 0.6665, 0.03412, 0.6654, 0.02382, 0.6661, 0.02373, 0.6661, 0.02373, 0.6654, 0.02382, 0.666, 0.03411, 0.6664, 0.03413, 0.6664, 0.03413, 0.666, 0.03411])
_ca = me_cylinder_001.color_attributes.new('Col', 'BYTE_COLOR', 'CORNER')
_ca.data.foreach_set('color', [1.0, 1.0, 1.0, 1.0, 1.0, 1.0, 1.0, 1.0, 1.0, 1.0, 1.0, 1.0, 1.0, 1.0, 1.0, 1.0, 1.0, 1.0, 1.0, 1.0, 1.0, 1.0, 1.0, 1.0, 1.0, 1.0, 1.0, 1.0, 1.0, 1.0, 1.0, 1.0, 1.0, 1.0, 1.0, 1.0, 1.0, 1.0, 1.0, 1.0, 1.0, 1.0, 1.0, 1.0, 1.0, 1.0, 1.0, 1.0, 1.0, 1.0, 1.0, 1.0, 1.0, 1.0, 1.0, 1.0, 1.0, 1.0, 1.0, 1.0, 1.0, 1.0, 1.0, 1.0, 1.0, 1.0, 1.0, 1.0, 1.0, 1.0, 1.0, 1.0, 1.0, 1.0, 1.0, 1.0, 1.0, 1.0, 1.0, 1.0, 1.0, 1.0, 1.0, 1.0, 1.0, 1.0, 1.0, 1.0, 1.0, 1.0, 1.0, 1.0, 1.0, 1.0, 1.0, 1.0, 1.0, 1.0, 1.0, 1.0, 1.0, 1.0, 1.0, 1.0, 1.0, 1.0, 1.0, 1.0, 1.0, 1.0, 1.0, 1.0, 1.0, 1.0, 1.0, 1.0, 1.0, 1.0, 1.0, 1.0, 1.0, 1.0, 1.0, 1.0, 1.0, 1.0, 1.0, 1.0, 1.0, 1.0, 1.0, 1.0, 1.0, 1.0, 1.0, 1.0, 1.0, 1.0, 1.0, 1.0, 1.0, 1.0, 1.0, 1.0, 1.0, 1.0, 1.0, 1.0, 1.0, 1.0, 1.0, 1.0, 1.0, 1.0, 1.0, 1.0, 1.0, 1.0, 1.0, 1.0, 1.0, 1.0, 1.0, 1.0, 1.0, 1.0, 1.0, 1.0, 1.0, 1.0, 1.0, 1.0, 1.0, 1.0, 1.0, 1.0, 1.0, 1.0, 1.0, 1.0, 1.0, 1.0, 1.0, 1.0, 1.0, 1.0, 1.0, 1.0, 1.0, 1.0, 1.0, 1.0, 1.0, 1.0, 1.0, 1.0, 1.0, 1.0, 1.0, 1.0, 1.0, 1.0, 1.0, 1.0, 1.0, 1.0, 1.0, 1.0, 1.0, 1.0, 1.0, 1.0, 1.0, 1.0, 1.0, 1.0, 1.0, 1.0, 1.0, 1.0, 1.0, 1.0, 1.0, 1.0, 1.0, 1.0, 1.0, 1.0, 1.0, 1.0, 1.0, 1.0, 1.0, 1.0, 1.0, 1.0, 1.0, 1.0, 1.0, 1.0, 1.0, 1.0, 1.0, 1.0, 1.0, 1.0, 1.0, 1.0, 1.0, 1.0, 1.0, 1.0, 1.0, 1.0, 1.0, 1.0, 1.0, 1.0, 1.0, 1.0, 1.0, 1.0, 1.0, 1.0, 1.0, 1.0, 1.0, 1.0, 1.0, 1.0, 1.0, 1.0, 1.0, 1.0, 1.0, 1.0, 1.0, 1.0, 1.0, 1.0, 1.0, 1.0, 1.0, 1.0, 1.0, 1.0, 1.0, 1.0, 1.0, 1.0, 1.0, 1.0, 1.0, 1.0, 1.0, 1.0, 1.0, 1.0, 1.0, 1.0, 1.0, 1.0, 1.0, 1.0, 1.0, 1.0, 1.0, 1.0, 1.0, 1.0, 1.0, 1.0, 1.0, 1.0, 1.0, 1.0, 1.0, 1.0, 1.0, 1.0, 1.0, 1.0, 1.0, 1.0, 1.0, 1.0, 1.0, 1.0, 1.0, 1.0, 1.0, 1.0, 1.0, 1.0, 1.0, 1.0, 1.0, 1.0, 1.0, 1.0, 1.0, 1.0, 1.0, 1.0, 1.0, 1.0, 1.0, 1.0, 1.0, 1.0, 1.0, 1.0, 1.0, 1.0, 1.0, 1.0, 1.0, 1.0, 1.0, 1.0, 1.0, 1.0, 1.0, 1.0, 1.0, 1.0, 1.0, 1.0, 1.0, 1.0, 1.0, 1.0, 1.0, 1.0, 1.0, 1.0, 1.0, 1.0, 1.0, 1.0, 1.0, 1.0, 1.0, 1.0, 1.0, 1.0, 1.0, 1.0, 1.0, 1.0, 1.0, 1.0, 1.0, 1.0, 1.0, 1.0, 1.0, 1.0, 1.0, 1.0, 1.0, 1.0, 1.0, 1.0, 1.0, 1.0, 1.0, 1.0, 1.0, 1.0, 1.0, 1.0, 1.0, 1.0, 1.0, 1.0, 1.0, 1.0, 1.0, 1.0, 1.0, 1.0, 1.0, 1.0, 1.0, 1.0, 1.0, 1.0, 1.0, 1.0, 1.0, 1.0, 1.0, 1.0, 1.0, 1.0, 1.0, 1.0, 1.0, 1.0, 1.0, 1.0, 1.0, 1.0, 1.0, 1.0, 1.0, 1.0, 1.0, 1.0, 1.0, 1.0, 1.0, 1.0, 1.0, 1.0, 1.0, 1.0, 1.0, 1.0, 1.0, 1.0, 1.0, 1.0, 1.0, 1.0, 1.0, 1.0, 1.0, 1.0, 1.0, 1.0, 1.0, 1.0, 1.0, 1.0, 1.0, 1.0, 1.0, 1.0, 1.0, 1.0, 1.0, 1.0, 1.0, 1.0, 1.0, 1.0, 1.0, 1.0, 1.0, 1.0, 1.0, 1.0, 1.0, 1.0, 1.0, 1.0, 1.0, 1.0, 1.0, 1.0, 1.0, 1.0, 1.0, 1.0, 1.0, 1.0, 1.0, 1.0, 1.0, 1.0, 1.0, 1.0, 1.0, 1.0, 1.0, 1.0, 1.0, 1.0, 1.0, 1.0, 1.0, 1.0, 1.0, 1.0, 1.0, 1.0, 1.0, 1.0, 1.0, 1.0, 1.0, 1.0, 1.0, 1.0, 1.0, 1.0, 1.0, 1.0, 1.0, 1.0, 1.0, 1.0, 1.0, 1.0, 1.0, 1.0, 1.0, 1.0, 1.0, 1.0, 1.0, 1.0, 1.0, 1.0, 1.0, 1.0, 1.0, 1.0, 1.0, 1.0, 1.0, 1.0, 1.0, 1.0, 1.0, 1.0, 1.0, 1.0, 1.0, 1.0, 1.0, 1.0, 1.0, 1.0, 1.0, 1.0, 1.0, 1.0, 1.0, 1.0, 1.0, 1.0, 1.0, 1.0, 1.0, 1.0, 1.0, 1.0, 1.0, 1.0, 1.0, 1.0, 1.0, 1.0, 1.0, 1.0, 1.0, 1.0, 1.0, 1.0, 1.0, 1.0, 1.0, 1.0, 1.0, 1.0, 1.0, 1.0, 1.0, 1.0, 1.0, 1.0, 1.0, 1.0, 1.0, 1.0, 1.0, 1.0, 1.0, 1.0, 1.0, 1.0, 1.0, 1.0, 1.0, 1.0, 1.0, 1.0, 1.0, 1.0, 1.0, 1.0, 1.0, 1.0, 1.0, 1.0, 1.0, 1.0, 1.0, 1.0, 1.0, 1.0, 1.0, 1.0, 1.0, 1.0, 1.0, 1.0, 1.0, 1.0, 1.0, 1.0, 1.0, 1.0, 1.0, 1.0, 1.0, 1.0, 1.0, 1.0, 1.0, 1.0, 1.0, 1.0, 1.0, 1.0, 1.0, 1.0, 1.0, 1.0, 1.0, 1.0, 1.0, 1.0, 1.0, 1.0, 1.0, 1.0, 1.0, 1.0, 1.0, 1.0, 1.0, 1.0, 1.0, 1.0, 1.0, 1.0, 1.0, 1.0, 1.0, 1.0, 1.0, 1.0, 1.0, 1.0, 1.0, 1.0, 1.0, 1.0, 1.0, 1.0, 1.0, 1.0, 1.0, 1.0, 1.0, 1.0, 1.0, 1.0, 1.0, 1.0, 1.0, 1.0, 1.0, 1.0, 1.0, 1.0, 1.0, 1.0, 1.0, 1.0, 1.0, 1.0, 1.0, 1.0, 1.0, 1.0, 1.0, 1.0, 1.0, 1.0, 1.0, 1.0, 1.0, 1.0, 1.0, 1.0, 1.0, 1.0, 1.0, 1.0, 1.0, 1.0, 1.0, 1.0, 1.0, 1.0, 1.0, 1.0, 1.0, 1.0, 1.0, 1.0, 1.0, 1.0, 1.0, 1.0, 1.0, 1.0, 1.0, 1.0, 1.0, 1.0, 1.0, 1.0, 1.0, 1.0, 1.0, 1.0, 1.0, 1.0, 1.0, 1.0, 1.0, 1.0, 1.0, 1.0, 1.0, 1.0, 1.0, 1.0, 1.0, 1.0, 1.0, 1.0, 1.0, 1.0, 1.0, 1.0, 1.0, 1.0, 1.0, 1.0, 1.0, 1.0, 1.0, 1.0, 1.0, 1.0, 1.0, 1.0, 1.0, 1.0, 1.0, 1.0, 1.0, 1.0, 1.0, 1.0, 1.0, 1.0, 1.0, 1.0, 1.0, 1.0, 1.0, 1.0, 1.0, 1.0, 1.0, 1.0, 1.0, 1.0, 1.0, 1.0, 1.0, 1.0, 1.0, 1.0, 1.0, 1.0, 1.0, 1.0, 1.0, 1.0, 1.0, 1.0, 1.0, 1.0, 1.0, 1.0, 1.0, 1.0, 1.0, 1.0, 1.0, 1.0, 1.0, 1.0, 1.0, 1.0, 1.0, 1.0, 1.0, 1.0, 1.0, 1.0, 1.0, 1.0, 1.0, 1.0, 1.0, 1.0, 1.0, 1.0, 1.0, 1.0, 1.0, 1.0, 1.0, 1.0, 1.0, 1.0, 1.0, 1.0, 1.0, 1.0, 1.0, 1.0, 1.0, 1.0, 1.0, 1.0, 1.0, 1.0, 1.0, 1.0, 1.0, 1.0, 1.0, 1.0, 1.0, 1.0, 1.0, 1.0, 1.0, 1.0, 1.0, 1.0, 1.0, 1.0, 1.0, 1.0, 1.0, 1.0, 1.0, 1.0, 1.0, 1.0, 1.0, 1.0, 1.0, 1.0, 1.0, 1.0, 1.0, 1.0, 1.0, 1.0, 1.0, 1.0, 1.0, 1.0, 1.0, 1.0, 1.0, 1.0, 1.0, 1.0, 1.0, 1.0, 1.0, 1.0, 1.0, 1.0, 1.0, 1.0, 1.0, 1.0, 1.0, 1.0, 1.0, 1.0, 1.0, 1.0, 1.0, 1.0, 1.0, 1.0, 1.0, 1.0, 1.0, 1.0, 1.0, 1.0, 1.0, 1.0, 1.0, 1.0, 1.0, 1.0, 1.0, 1.0, 1.0, 1.0, 1.0, 1.0, 1.0, 1.0, 1.0, 1.0, 1.0, 1.0, 1.0, 1.0, 1.0, 1.0, 1.0, 1.0, 1.0, 1.0, 1.0, 1.0, 1.0, 1.0, 1.0, 1.0, 1.0, 1.0, 1.0, 1.0, 1.0, 1.0, 1.0, 1.0, 1.0, 1.0, 1.0, 1.0, 1.0, 1.0, 1.0, 1.0, 1.0, 1.0, 1.0, 1.0, 1.0, 1.0, 1.0, 1.0, 1.0, 1.0, 1.0, 1.0, 1.0, 1.0, 1.0, 1.0, 1.0, 1.0, 1.0, 1.0, 1.0, 1.0, 1.0, 1.0, 1.0, 1.0, 1.0, 1.0, 1.0, 1.0, 1.0, 1.0, 1.0, 1.0, 1.0, 1.0, 1.0, 1.0, 1.0, 1.0, 1.0, 1.0, 1.0, 1.0, 1.0, 1.0, 1.0, 1.0, 1.0, 1.0, 1.0, 1.0, 1.0, 1.0, 1.0, 1.0, 1.0, 1.0, 1.0, 1.0, 1.0, 1.0, 1.0, 1.0, 1.0, 1.0, 1.0, 1.0, 1.0, 1.0, 1.0, 1.0, 1.0, 1.0, 1.0, 1.0, 1.0, 1.0, 1.0, 1.0, 1.0, 1.0, 1.0, 1.0, 1.0, 1.0, 1.0, 1.0, 1.0, 1.0, 1.0, 1.0, 1.0, 1.0, 1.0, 1.0, 1.0, 1.0, 1.0, 1.0, 1.0, 1.0, 1.0, 1.0, 1.0, 1.0, 1.0, 1.0, 1.0, 1.0, 1.0, 1.0, 1.0, 1.0, 1.0, 1.0, 1.0, 1.0, 1.0, 1.0, 1.0, 1.0, 1.0, 1.0, 1.0, 1.0, 1.0, 1.0, 1.0, 1.0, 1.0, 1.0, 1.0, 1.0, 1.0, 1.0, 1.0, 1.0, 1.0, 1.0, 1.0, 1.0, 1.0, 1.0, 1.0, 1.0, 1.0, 1.0, 1.0, 1.0, 1.0, 1.0, 1.0, 1.0, 1.0, 1.0, 1.0, 1.0, 1.0, 1.0, 1.0, 1.0, 1.0, 1.0, 1.0, 1.0, 1.0, 1.0, 1.0, 1.0, 1.0, 1.0, 1.0, 1.0, 1.0, 1.0, 1.0, 1.0, 1.0, 1.0, 1.0, 1.0, 1.0, 1.0, 1.0, 1.0, 1.0, 1.0, 1.0, 1.0, 1.0, 1.0, 1.0, 1.0, 1.0, 1.0, 1.0, 1.0, 1.0, 1.0, 1.0, 1.0, 1.0, 1.0, 1.0, 1.0, 1.0, 1.0, 1.0, 1.0, 1.0, 1.0, 1.0, 1.0, 1.0, 1.0, 1.0, 1.0, 1.0, 1.0, 1.0, 1.0, 1.0, 1.0, 1.0, 1.0, 1.0, 1.0, 1.0, 1.0, 1.0, 1.0, 1.0, 1.0, 1.0, 1.0, 1.0, 1.0, 1.0, 1.0, 1.0, 1.0, 1.0, 1.0, 1.0, 1.0, 1.0, 1.0, 1.0, 1.0, 1.0, 1.0, 1.0, 1.0, 1.0, 1.0, 1.0, 1.0, 1.0, 1.0, 1.0, 1.0, 1.0, 1.0, 1.0, 1.0, 1.0, 1.0, 1.0, 1.0, 1.0, 1.0, 1.0, 1.0, 1.0, 1.0, 1.0, 1.0, 1.0, 1.0, 1.0, 1.0, 1.0, 1.0, 1.0, 1.0, 1.0, 1.0, 1.0, 1.0, 1.0, 1.0, 1.0, 1.0, 1.0, 1.0, 1.0, 1.0, 1.0, 1.0, 1.0, 1.0, 1.0, 1.0, 1.0, 1.0, 1.0, 1.0, 1.0, 1.0, 1.0, 1.0, 1.0, 1.0, 1.0, 1.0, 1.0, 1.0, 1.0, 1.0, 1.0, 1.0, 1.0, 1.0, 1.0, 1.0, 1.0, 1.0, 1.0, 1.0, 1.0, 1.0, 1.0, 1.0, 1.0, 1.0, 1.0, 1.0, 1.0, 1.0, 1.0, 1.0, 1.0, 1.0, 1.0, 1.0, 1.0, 1.0, 1.0, 1.0, 1.0, 1.0, 1.0, 1.0, 1.0, 1.0, 1.0, 1.0, 1.0, 1.0, 1.0, 1.0, 1.0, 1.0, 1.0, 1.0, 1.0, 1.0, 1.0, 1.0, 1.0, 1.0, 1.0, 1.0, 1.0, 1.0, 1.0, 1.0, 1.0, 1.0, 1.0, 1.0, 1.0, 1.0, 1.0, 1.0, 1.0, 1.0, 1.0, 1.0, 1.0, 1.0, 1.0, 1.0, 1.0, 1.0, 1.0, 1.0, 1.0, 1.0, 1.0, 1.0, 1.0, 1.0, 1.0, 1.0, 1.0, 1.0, 1.0, 1.0, 1.0, 1.0, 1.0, 1.0, 1.0, 1.0, 1.0, 1.0, 1.0, 1.0, 1.0, 1.0, 1.0, 1.0, 1.0, 1.0, 1.0, 1.0, 1.0, 1.0, 1.0, 1.0, 1.0, 1.0, 1.0, 1.0, 1.0, 1.0, 1.0, 1.0, 1.0, 1.0, 1.0, 1.0, 1.0, 1.0, 1.0, 1.0, 1.0, 1.0, 1.0, 1.0, 1.0, 1.0, 1.0, 1.0, 1.0, 1.0, 1.0, 1.0, 1.0, 1.0, 1.0, 1.0, 1.0, 1.0, 1.0, 1.0, 1.0, 1.0, 1.0, 1.0, 1.0, 1.0, 1.0, 1.0, 1.0, 1.0, 1.0, 1.0, 1.0, 1.0, 1.0, 1.0, 1.0, 1.0, 1.0, 1.0, 1.0, 1.0, 1.0, 1.0, 1.0, 1.0, 1.0, 1.0, 1.0, 1.0, 1.0, 1.0, 1.0, 1.0, 1.0, 1.0, 1.0, 1.0, 1.0, 1.0, 1.0, 1.0, 1.0, 1.0, 1.0, 1.0, 1.0, 1.0, 1.0, 1.0, 1.0, 1.0, 1.0, 1.0, 1.0, 1.0, 1.0, 1.0, 1.0, 1.0, 1.0, 1.0, 1.0, 1.0, 1.0, 1.0, 1.0, 1.0, 1.0, 1.0, 1.0, 1.0, 1.0, 1.0, 1.0, 1.0, 1.0, 1.0, 1.0, 1.0, 1.0, 1.0, 1.0, 1.0, 1.0, 1.0, 1.0, 1.0, 1.0, 1.0, 1.0, 1.0, 1.0, 1.0, 1.0, 1.0, 1.0, 1.0, 1.0, 1.0, 1.0, 1.0, 1.0, 1.0, 1.0, 1.0, 1.0, 1.0, 1.0, 1.0, 1.0, 1.0, 1.0, 1.0, 1.0, 1.0, 1.0, 1.0, 1.0, 1.0, 1.0, 1.0, 1.0, 1.0, 1.0, 1.0, 1.0, 1.0, 1.0, 1.0, 1.0, 1.0, 1.0, 1.0, 1.0, 1.0, 1.0, 1.0, 1.0, 1.0, 1.0, 1.0, 1.0, 1.0, 1.0, 1.0, 1.0, 1.0, 1.0, 1.0, 1.0, 1.0, 1.0, 1.0, 1.0, 1.0, 1.0, 1.0, 1.0, 1.0, 1.0, 1.0, 1.0, 1.0, 1.0, 1.0, 1.0, 1.0, 1.0, 1.0, 1.0, 1.0, 1.0, 1.0, 1.0, 1.0, 1.0, 1.0, 1.0, 1.0, 1.0, 1.0, 1.0, 1.0, 1.0, 1.0, 1.0, 1.0, 1.0, 1.0, 1.0, 1.0, 1.0, 1.0, 1.0, 1.0, 1.0, 1.0, 1.0, 1.0, 1.0, 1.0, 1.0, 1.0, 1.0, 1.0, 1.0, 1.0, 1.0, 1.0, 1.0, 1.0, 1.0, 1.0, 1.0, 1.0, 1.0, 1.0, 1.0, 1.0, 1.0, 1.0, 1.0, 1.0, 1.0, 1.0, 1.0, 1.0, 1.0, 1.0, 1.0, 1.0, 1.0, 1.0, 1.0, 1.0, 1.0, 1.0, 1.0, 1.0, 1.0, 1.0, 1.0, 1.0, 1.0, 1.0, 1.0, 1.0, 1.0, 1.0, 1.0, 1.0, 1.0, 1.0, 1.0, 1.0, 1.0, 1.0, 1.0, 1.0, 1.0, 1.0, 1.0, 1.0, 1.0, 1.0, 1.0, 1.0, 1.0, 1.0, 1.0, 1.0, 1.0, 1.0, 1.0, 1.0, 1.0, 1.0, 1.0, 1.0, 1.0, 1.0, 1.0, 1.0, 1.0, 1.0, 1.0, 1.0, 1.0, 1.0, 1.0, 1.0, 1.0, 1.0, 1.0, 1.0, 1.0, 1.0, 1.0, 1.0, 1.0, 1.0, 1.0, 1.0, 1.0, 1.0, 1.0, 1.0, 1.0, 1.0, 1.0, 1.0, 1.0, 1.0, 1.0, 1.0, 1.0, 1.0, 1.0, 1.0, 1.0, 1.0, 1.0, 1.0, 1.0, 1.0, 1.0, 1.0, 1.0, 1.0, 1.0, 1.0, 1.0, 1.0, 1.0, 1.0, 1.0, 1.0, 1.0, 1.0, 1.0, 1.0, 1.0, 1.0, 1.0, 1.0, 1.0, 1.0, 1.0, 1.0, 1.0, 1.0, 1.0, 1.0, 1.0, 1.0, 1.0, 1.0, 1.0, 1.0, 1.0, 1.0, 1.0, 1.0, 1.0, 1.0, 1.0, 1.0, 1.0, 1.0, 1.0, 1.0, 1.0, 1.0, 1.0, 1.0, 1.0, 1.0, 1.0, 1.0, 1.0, 1.0, 1.0, 1.0, 1.0, 1.0, 1.0, 1.0, 1.0, 1.0, 1.0, 1.0, 1.0, 1.0, 1.0, 1.0, 1.0, 1.0, 1.0, 1.0, 1.0, 1.0, 1.0, 1.0, 1.0, 1.0, 1.0, 1.0, 1.0, 1.0, 1.0, 1.0, 1.0, 1.0, 1.0, 1.0, 1.0, 1.0, 1.0, 1.0, 1.0, 1.0, 1.0, 1.0, 1.0, 1.0, 1.0, 1.0, 1.0, 1.0, 1.0, 1.0, 1.0, 1.0, 1.0, 1.0, 1.0, 1.0, 1.0, 1.0, 1.0, 1.0, 1.0, 1.0, 1.0, 1.0, 1.0, 1.0, 1.0, 1.0, 1.0, 1.0, 1.0, 1.0, 1.0, 1.0, 1.0, 1.0, 1.0, 1.0, 1.0, 1.0, 1.0, 1.0, 1.0, 1.0, 1.0, 1.0, 1.0, 1.0, 1.0, 1.0, 1.0, 1.0, 1.0, 1.0, 1.0, 1.0, 1.0, 1.0, 1.0, 1.0, 1.0, 1.0, 1.0, 1.0, 1.0, 1.0, 1.0, 1.0, 1.0, 1.0, 1.0, 1.0, 1.0, 1.0, 1.0, 1.0, 1.0, 1.0, 1.0, 1.0, 1.0, 1.0, 1.0, 1.0, 1.0, 1.0, 1.0, 1.0, 1.0, 1.0, 1.0, 1.0, 1.0, 1.0, 1.0, 1.0, 1.0, 1.0, 1.0, 1.0, 1.0, 1.0, 1.0, 1.0, 1.0, 1.0, 1.0, 1.0, 1.0, 1.0, 1.0, 1.0, 1.0, 1.0, 1.0, 1.0, 1.0, 1.0, 1.0, 1.0, 1.0, 1.0, 1.0, 1.0, 1.0, 1.0, 1.0, 1.0, 1.0, 1.0, 1.0, 1.0, 1.0, 1.0, 1.0, 1.0, 1.0, 1.0, 1.0, 1.0, 1.0, 1.0, 1.0, 1.0, 1.0, 1.0, 1.0, 1.0, 1.0, 1.0, 1.0, 1.0, 1.0, 1.0, 1.0, 1.0, 1.0, 1.0, 1.0, 1.0, 1.0, 1.0, 1.0, 1.0, 1.0, 1.0, 1.0, 1.0, 1.0, 1.0, 1.0, 1.0, 1.0, 1.0, 1.0, 1.0, 1.0, 1.0, 1.0, 1.0, 1.0, 1.0, 1.0, 1.0, 1.0, 1.0, 1.0, 1.0, 1.0, 1.0, 1.0, 1.0, 1.0, 1.0, 1.0, 1.0, 1.0, 1.0, 1.0, 1.0, 1.0, 1.0, 1.0, 1.0, 1.0, 1.0, 1.0, 1.0, 1.0, 1.0, 1.0, 1.0, 1.0, 1.0, 1.0, 1.0, 1.0, 1.0, 1.0, 1.0, 1.0, 1.0, 1.0, 1.0, 1.0, 1.0, 1.0, 1.0, 1.0, 1.0, 1.0, 1.0, 1.0, 1.0, 1.0, 1.0, 1.0, 1.0, 1.0, 1.0, 1.0, 1.0, 1.0, 1.0, 1.0, 1.0, 1.0, 1.0, 1.0, 1.0, 1.0, 1.0, 1.0, 1.0, 1.0, 1.0, 1.0, 1.0, 1.0, 1.0, 1.0, 1.0, 1.0, 1.0, 1.0, 1.0, 1.0, 1.0, 1.0, 1.0, 1.0, 1.0, 1.0, 1.0, 1.0, 1.0, 1.0, 1.0, 1.0, 1.0, 1.0, 1.0, 1.0, 1.0, 1.0, 1.0, 1.0, 1.0, 1.0, 1.0, 1.0, 1.0, 1.0, 1.0, 1.0, 1.0, 1.0, 1.0, 1.0, 1.0, 1.0, 1.0, 1.0, 1.0, 1.0, 1.0, 1.0, 1.0, 1.0, 1.0, 1.0, 1.0, 1.0, 1.0, 1.0, 1.0, 1.0, 1.0, 1.0, 1.0, 1.0, 1.0, 1.0, 1.0, 1.0, 1.0, 1.0, 1.0, 1.0, 1.0, 1.0, 1.0, 1.0, 1.0, 1.0, 1.0, 1.0, 1.0, 1.0, 1.0, 1.0, 1.0, 1.0, 1.0, 1.0, 1.0, 1.0, 1.0, 1.0, 1.0, 1.0, 1.0, 1.0, 1.0, 1.0, 1.0, 1.0, 1.0, 1.0, 1.0, 1.0, 1.0, 1.0, 1.0, 1.0, 1.0, 1.0, 1.0, 1.0, 1.0, 1.0, 1.0, 1.0, 1.0, 1.0, 1.0, 1.0, 1.0, 1.0, 1.0, 1.0, 1.0, 1.0, 1.0, 1.0, 1.0, 1.0, 1.0, 1.0, 1.0, 1.0, 1.0, 1.0, 1.0, 1.0, 1.0, 1.0, 1.0, 1.0, 1.0, 1.0, 1.0, 1.0, 1.0, 1.0, 1.0, 1.0, 1.0, 1.0, 1.0, 1.0, 1.0, 1.0, 1.0, 1.0, 1.0, 1.0, 1.0, 1.0, 1.0, 1.0, 1.0, 1.0, 1.0, 1.0, 1.0, 1.0, 1.0, 1.0, 1.0, 1.0, 1.0, 1.0, 1.0, 1.0, 1.0, 1.0, 1.0, 1.0, 1.0, 1.0, 1.0, 1.0, 1.0, 1.0, 1.0, 1.0, 1.0, 1.0, 1.0, 1.0, 1.0, 1.0, 1.0, 1.0, 1.0, 1.0, 1.0, 1.0, 1.0, 1.0, 1.0, 1.0, 1.0, 1.0, 1.0, 1.0, 1.0, 1.0, 1.0, 1.0, 1.0, 1.0, 1.0, 1.0, 1.0, 1.0, 1.0, 1.0, 1.0, 1.0, 1.0, 1.0, 1.0, 1.0, 1.0, 1.0, 1.0, 1.0, 1.0, 1.0, 1.0, 1.0, 1.0, 1.0, 1.0, 1.0, 1.0, 1.0, 1.0, 1.0, 1.0, 1.0, 1.0, 1.0, 1.0, 1.0, 1.0, 1.0, 1.0, 1.0, 1.0, 1.0, 1.0, 1.0, 1.0, 1.0, 1.0, 1.0, 1.0, 1.0, 1.0, 1.0, 1.0, 1.0, 1.0, 1.0, 1.0, 1.0, 1.0, 1.0, 1.0, 1.0, 1.0, 1.0, 1.0, 1.0, 1.0, 1.0, 1.0, 1.0, 1.0, 1.0, 1.0, 1.0, 1.0, 1.0, 1.0, 1.0, 1.0, 1.0, 1.0, 1.0, 1.0, 1.0, 1.0, 1.0, 1.0, 1.0, 1.0, 1.0, 1.0, 1.0, 1.0, 1.0, 1.0, 1.0, 1.0, 1.0, 1.0, 1.0, 1.0, 1.0, 1.0, 1.0, 1.0, 1.0, 1.0, 1.0, 1.0, 1.0, 1.0, 1.0, 1.0, 1.0, 1.0, 1.0, 1.0, 1.0, 1.0, 1.0, 1.0, 1.0, 1.0, 1.0, 1.0, 1.0, 1.0, 1.0, 1.0, 1.0, 1.0, 1.0, 1.0, 1.0, 1.0, 1.0, 1.0, 1.0, 1.0, 1.0, 1.0, 1.0, 1.0, 1.0, 1.0, 1.0, 1.0, 1.0, 1.0, 1.0, 1.0, 1.0, 1.0, 1.0, 1.0, 1.0, 1.0, 1.0, 1.0, 1.0, 1.0, 1.0, 1.0, 1.0, 1.0, 1.0, 1.0, 1.0, 1.0, 1.0, 1.0, 1.0, 1.0, 1.0, 1.0, 1.0, 1.0, 1.0, 1.0, 1.0, 1.0, 1.0, 1.0, 1.0, 1.0, 1.0, 1.0, 1.0, 1.0, 1.0, 1.0, 1.0, 1.0, 1.0, 1.0, 1.0, 1.0, 1.0, 1.0, 1.0, 1.0, 1.0, 1.0, 1.0, 1.0, 1.0, 1.0, 1.0, 1.0, 1.0, 1.0, 1.0, 1.0, 1.0, 1.0, 1.0, 1.0, 1.0, 1.0, 1.0, 1.0, 1.0, 1.0, 1.0, 1.0, 1.0, 1.0, 1.0, 1.0, 1.0, 1.0, 1.0, 1.0, 1.0, 1.0, 1.0, 1.0, 1.0, 1.0, 1.0, 1.0, 1.0, 1.0, 1.0, 1.0, 1.0, 1.0, 1.0, 1.0, 1.0, 1.0, 1.0, 1.0, 1.0, 1.0, 1.0, 1.0, 1.0, 1.0, 1.0, 1.0, 1.0, 1.0, 1.0, 1.0, 1.0, 1.0, 1.0, 1.0, 1.0, 1.0, 1.0, 1.0, 1.0, 1.0, 1.0, 1.0, 1.0, 1.0, 1.0, 1.0, 1.0, 1.0, 1.0, 1.0, 1.0, 1.0, 1.0, 1.0, 1.0, 1.0, 1.0, 1.0, 1.0, 1.0, 1.0, 1.0, 1.0, 1.0, 1.0, 1.0, 1.0, 1.0, 1.0, 1.0, 1.0, 1.0, 1.0, 1.0, 1.0, 1.0, 1.0, 1.0, 1.0, 1.0, 1.0, 1.0, 1.0, 1.0, 1.0, 1.0, 1.0, 1.0, 1.0, 1.0, 1.0, 1.0, 1.0, 1.0, 1.0, 1.0, 1.0, 1.0, 1.0, 1.0, 1.0, 1.0, 1.0, 1.0, 1.0, 1.0, 1.0, 1.0, 1.0, 1.0, 1.0, 1.0, 1.0, 1.0, 1.0, 1.0, 1.0, 1.0, 1.0, 1.0, 1.0, 1.0, 1.0, 1.0, 1.0, 1.0, 1.0, 1.0, 1.0, 1.0, 1.0, 1.0, 1.0, 1.0, 1.0, 1.0, 1.0, 1.0, 1.0, 1.0, 1.0, 1.0, 1.0, 1.0, 1.0, 1.0, 1.0, 1.0, 1.0, 1.0, 1.0, 1.0, 1.0, 1.0, 1.0, 1.0, 1.0, 1.0, 1.0, 1.0, 1.0, 1.0, 1.0, 1.0, 1.0, 1.0, 1.0, 1.0, 1.0, 1.0, 1.0, 1.0, 1.0, 1.0, 1.0, 1.0, 1.0, 1.0, 1.0, 1.0, 1.0, 1.0, 1.0, 1.0, 1.0, 1.0, 1.0, 1.0, 1.0, 1.0, 1.0, 1.0, 1.0, 1.0, 1.0, 1.0, 1.0, 1.0, 1.0, 1.0, 1.0, 1.0, 1.0, 1.0, 1.0, 1.0, 1.0, 1.0, 1.0, 1.0, 1.0, 1.0, 1.0, 1.0, 1.0, 1.0, 1.0, 1.0, 1.0, 1.0, 1.0, 1.0, 1.0, 1.0, 1.0, 1.0, 1.0, 1.0, 1.0, 1.0, 1.0, 1.0, 1.0, 1.0, 1.0, 1.0, 1.0, 1.0, 1.0, 1.0, 1.0, 1.0, 1.0, 1.0, 1.0, 1.0, 1.0, 1.0, 1.0, 1.0, 1.0, 1.0, 1.0, 1.0, 1.0, 1.0, 1.0, 1.0, 1.0, 1.0, 1.0, 1.0, 1.0, 1.0, 1.0, 1.0, 1.0, 1.0, 1.0, 1.0, 1.0, 1.0, 1.0, 1.0, 1.0, 1.0, 1.0, 1.0, 1.0, 1.0, 1.0, 1.0, 1.0, 1.0, 1.0, 1.0, 1.0, 1.0, 1.0, 1.0, 1.0, 1.0, 1.0, 1.0, 1.0, 1.0, 1.0, 1.0, 1.0, 1.0, 1.0, 1.0, 1.0, 1.0, 1.0, 1.0, 1.0, 1.0, 1.0, 1.0, 1.0, 1.0, 1.0, 1.0, 1.0, 1.0, 1.0, 1.0, 1.0, 1.0, 1.0, 1.0, 1.0, 1.0, 1.0, 1.0, 1.0, 1.0, 1.0, 1.0, 1.0, 1.0, 1.0, 1.0, 1.0, 1.0, 1.0, 1.0, 1.0, 1.0, 1.0, 1.0, 1.0, 1.0, 1.0, 1.0, 1.0, 1.0, 1.0, 1.0, 1.0, 1.0, 1.0, 1.0, 1.0, 1.0, 1.0, 1.0, 1.0, 1.0, 1.0, 1.0, 1.0, 1.0, 1.0, 1.0, 1.0, 1.0, 1.0, 1.0, 1.0, 1.0, 1.0, 1.0, 1.0, 1.0, 1.0, 1.0, 1.0, 1.0, 1.0, 1.0, 1.0, 1.0, 1.0, 1.0, 1.0, 1.0, 1.0, 1.0, 1.0, 1.0, 1.0, 1.0, 1.0, 1.0, 1.0, 1.0, 1.0, 1.0, 1.0, 1.0, 1.0, 1.0, 1.0, 1.0, 1.0, 1.0, 1.0, 1.0, 1.0, 1.0, 1.0, 1.0, 1.0, 1.0, 1.0, 1.0, 1.0, 1.0, 1.0, 1.0, 1.0, 1.0, 1.0, 1.0, 1.0, 1.0, 1.0, 1.0, 1.0, 1.0, 1.0, 1.0, 1.0, 1.0, 1.0, 1.0, 1.0, 1.0, 1.0, 1.0, 1.0, 1.0, 1.0, 1.0, 1.0, 1.0, 1.0, 1.0, 1.0, 1.0, 1.0, 1.0, 1.0, 1.0, 1.0, 1.0, 1.0, 1.0, 1.0, 1.0, 1.0, 1.0, 1.0, 1.0, 1.0, 1.0, 1.0, 1.0, 1.0, 1.0, 1.0, 1.0, 1.0, 1.0, 1.0, 1.0, 1.0, 1.0, 1.0, 1.0, 1.0, 1.0, 1.0, 1.0, 1.0, 1.0, 1.0, 1.0, 1.0, 1.0, 1.0, 1.0, 1.0, 1.0, 1.0, 1.0, 1.0, 1.0, 1.0, 1.0, 1.0, 1.0, 1.0, 1.0, 1.0, 1.0, 1.0, 1.0, 1.0, 1.0, 1.0, 1.0, 1.0, 1.0, 1.0, 1.0, 1.0, 1.0, 1.0, 1.0, 1.0, 1.0, 1.0, 1.0, 1.0, 1.0, 1.0, 1.0, 1.0, 1.0, 1.0, 1.0, 1.0, 1.0, 1.0, 1.0, 1.0, 1.0, 1.0, 1.0, 1.0, 1.0, 1.0, 1.0, 1.0, 1.0, 1.0, 1.0, 1.0, 1.0, 1.0, 1.0, 1.0, 1.0, 1.0, 1.0, 1.0, 1.0, 1.0, 1.0, 1.0, 1.0, 1.0, 1.0, 1.0, 1.0, 1.0, 1.0, 1.0, 1.0, 1.0, 1.0, 1.0, 1.0, 1.0, 1.0, 1.0, 1.0, 1.0, 1.0, 1.0, 1.0, 1.0, 1.0, 1.0, 1.0, 1.0, 1.0, 1.0, 1.0, 1.0, 1.0, 1.0, 1.0, 1.0, 1.0, 1.0, 1.0, 1.0, 1.0, 1.0, 1.0, 1.0, 1.0, 1.0, 1.0, 1.0, 1.0, 1.0, 1.0, 1.0, 1.0, 1.0, 1.0, 1.0, 1.0, 1.0, 1.0, 1.0, 1.0, 1.0, 1.0, 1.0, 1.0, 1.0, 1.0, 1.0, 1.0, 1.0, 1.0, 1.0, 1.0, 1.0, 1.0, 1.0, 1.0, 1.0, 1.0, 1.0, 1.0, 1.0, 1.0, 1.0, 1.0, 1.0, 1.0, 1.0, 1.0, 1.0, 1.0, 1.0, 1.0, 1.0, 1.0, 1.0, 1.0, 1.0, 1.0, 1.0, 1.0, 1.0, 1.0, 1.0, 1.0, 1.0, 1.0, 1.0, 1.0, 1.0, 1.0, 1.0, 1.0, 1.0, 1.0, 1.0, 1.0, 1.0, 1.0, 1.0, 1.0, 1.0, 1.0, 1.0, 1.0, 1.0, 1.0, 1.0, 1.0, 1.0, 1.0, 1.0, 1.0, 1.0, 1.0, 1.0, 1.0, 1.0, 1.0, 1.0, 1.0, 1.0, 1.0, 1.0, 1.0, 1.0, 1.0, 1.0, 1.0, 1.0, 1.0, 1.0, 1.0, 1.0, 1.0, 1.0, 1.0, 1.0, 1.0, 1.0, 1.0, 1.0, 1.0, 1.0, 1.0, 1.0, 1.0, 1.0, 1.0, 1.0, 1.0, 1.0, 1.0, 1.0, 1.0, 1.0, 1.0, 1.0, 1.0, 1.0, 1.0, 1.0, 1.0, 1.0, 1.0, 1.0, 1.0, 1.0, 1.0, 1.0, 1.0, 1.0, 1.0, 1.0, 1.0, 1.0, 1.0, 1.0, 1.0, 1.0, 1.0, 1.0, 1.0, 1.0, 1.0, 1.0, 1.0, 1.0, 1.0, 1.0, 1.0, 1.0, 1.0, 1.0, 1.0, 1.0, 1.0, 1.0, 1.0, 1.0, 1.0, 1.0, 1.0, 1.0, 1.0, 1.0, 1.0, 1.0, 1.0, 1.0, 1.0, 1.0, 1.0, 1.0, 1.0, 1.0, 1.0, 1.0, 1.0, 1.0, 1.0, 1.0, 1.0, 1.0, 1.0, 1.0, 1.0, 1.0, 1.0, 1.0, 1.0, 1.0, 1.0, 1.0, 1.0, 1.0, 1.0, 1.0, 1.0, 1.0, 1.0, 1.0, 1.0, 1.0, 1.0, 1.0, 1.0, 1.0, 1.0, 1.0, 1.0, 1.0, 1.0, 1.0, 1.0, 1.0, 1.0, 1.0, 1.0, 1.0, 1.0, 1.0, 1.0, 1.0, 1.0, 1.0, 1.0, 1.0, 1.0, 1.0, 1.0, 1.0, 1.0, 1.0, 1.0, 1.0, 1.0, 1.0, 1.0, 1.0, 1.0, 1.0, 1.0, 1.0, 1.0, 1.0, 1.0, 1.0, 1.0, 1.0, 1.0, 1.0, 1.0, 1.0, 1.0, 1.0, 1.0, 1.0, 1.0, 1.0, 1.0, 1.0, 1.0, 1.0, 1.0, 1.0, 1.0, 1.0, 1.0, 1.0, 1.0, 1.0, 1.0, 1.0, 1.0, 1.0, 1.0, 1.0, 1.0, 1.0, 1.0, 1.0, 1.0, 1.0, 1.0, 1.0, 1.0, 1.0, 1.0, 1.0, 1.0, 1.0, 1.0, 1.0, 1.0, 1.0, 1.0, 1.0, 1.0, 1.0, 1.0, 1.0, 1.0, 1.0, 1.0, 1.0, 1.0, 1.0, 1.0, 1.0, 1.0, 1.0, 1.0, 1.0, 1.0, 1.0, 1.0, 1.0, 1.0, 1.0, 1.0, 1.0, 1.0, 1.0, 1.0, 1.0, 1.0, 1.0, 1.0, 1.0, 1.0, 1.0, 1.0, 1.0, 1.0, 1.0, 1.0, 1.0, 1.0, 1.0, 1.0, 1.0, 1.0, 1.0, 1.0, 1.0, 1.0, 1.0, 1.0, 1.0, 1.0, 1.0, 1.0, 1.0, 1.0, 1.0, 1.0, 1.0, 1.0, 1.0, 1.0, 1.0, 1.0, 1.0, 1.0, 1.0, 1.0, 1.0, 1.0, 1.0, 1.0, 1.0, 1.0, 1.0, 1.0, 1.0, 1.0, 1.0, 1.0, 1.0, 1.0, 1.0, 1.0, 1.0, 1.0, 1.0, 1.0, 1.0, 1.0, 1.0, 1.0, 1.0, 1.0, 1.0, 1.0, 1.0, 1.0, 1.0, 1.0, 1.0, 1.0, 1.0, 1.0, 1.0, 1.0, 1.0, 1.0, 1.0, 1.0, 1.0, 1.0, 1.0, 1.0, 1.0, 1.0, 1.0, 1.0, 1.0, 1.0, 1.0, 1.0, 1.0, 1.0, 1.0, 1.0, 1.0, 1.0, 1.0, 1.0, 1.0, 1.0, 1.0, 1.0, 1.0, 1.0, 1.0, 1.0, 1.0, 1.0, 1.0, 1.0, 1.0, 1.0, 1.0, 1.0, 1.0, 1.0, 1.0, 1.0, 1.0, 1.0, 1.0, 1.0, 1.0, 1.0, 1.0, 1.0, 1.0, 1.0, 1.0, 1.0, 1.0, 1.0, 1.0, 1.0, 1.0, 1.0, 1.0, 1.0, 1.0, 1.0, 1.0, 1.0, 1.0, 1.0, 1.0, 1.0, 1.0, 1.0, 1.0, 1.0, 1.0, 1.0, 1.0, 1.0, 1.0, 1.0, 1.0, 1.0, 1.0, 1.0, 1.0, 1.0, 1.0, 1.0, 1.0, 1.0, 1.0, 1.0, 1.0, 1.0, 1.0, 1.0, 1.0, 1.0, 1.0, 1.0, 1.0, 1.0, 1.0, 1.0, 1.0, 1.0, 1.0, 1.0, 1.0, 1.0, 1.0, 1.0, 1.0, 1.0, 1.0, 1.0, 1.0, 1.0, 1.0, 1.0, 1.0, 1.0, 1.0, 1.0, 1.0, 1.0, 1.0, 1.0, 1.0, 1.0, 1.0, 1.0, 1.0, 1.0, 1.0, 1.0, 1.0, 1.0, 1.0, 1.0, 1.0, 1.0, 1.0, 1.0, 1.0, 1.0, 1.0, 1.0, 1.0, 1.0, 1.0, 1.0, 1.0, 1.0, 1.0, 1.0, 1.0, 1.0, 1.0, 1.0, 1.0, 1.0, 1.0, 1.0, 1.0, 1.0, 1.0, 1.0, 1.0, 1.0, 1.0, 1.0, 1.0, 1.0, 1.0, 1.0, 1.0, 1.0, 1.0, 1.0, 1.0, 1.0, 1.0, 1.0, 1.0, 1.0, 1.0, 1.0, 1.0, 1.0, 1.0, 1.0, 1.0, 1.0, 1.0, 1.0, 1.0, 1.0, 1.0, 1.0, 1.0, 1.0, 1.0, 1.0, 1.0, 1.0, 1.0, 1.0, 1.0, 1.0, 1.0, 1.0, 1.0, 1.0, 1.0, 1.0, 1.0, 1.0, 1.0, 1.0, 1.0, 1.0, 1.0, 1.0, 1.0, 1.0, 1.0, 1.0, 1.0, 1.0, 1.0, 1.0, 1.0, 1.0, 1.0, 1.0, 1.0, 1.0, 1.0, 1.0, 1.0, 1.0, 1.0, 1.0, 1.0, 1.0, 1.0, 1.0, 1.0, 1.0, 1.0, 1.0, 1.0, 1.0, 1.0, 1.0, 1.0, 1.0, 1.0, 1.0, 1.0, 1.0, 1.0, 1.0, 1.0, 1.0, 1.0, 1.0, 1.0, 1.0, 1.0, 1.0, 1.0, 1.0, 1.0, 1.0, 1.0, 1.0, 1.0, 1.0, 1.0, 1.0, 1.0, 1.0, 1.0, 1.0, 1.0, 1.0, 1.0, 1.0, 1.0, 1.0, 1.0, 1.0, 1.0, 1.0, 1.0, 1.0, 1.0, 1.0, 1.0, 1.0, 1.0, 1.0, 1.0, 1.0, 1.0, 1.0, 1.0, 1.0, 1.0, 1.0, 1.0, 1.0, 1.0, 1.0, 1.0, 1.0, 1.0, 1.0, 1.0, 1.0, 1.0, 1.0, 1.0, 1.0, 1.0, 1.0, 1.0, 1.0, 1.0, 1.0, 1.0, 1.0, 1.0, 1.0, 1.0, 1.0, 1.0, 1.0, 1.0, 1.0, 1.0, 1.0, 1.0, 1.0, 1.0, 1.0, 1.0, 1.0, 1.0, 1.0, 1.0, 1.0, 1.0, 1.0, 1.0, 1.0, 1.0, 1.0, 1.0, 1.0, 1.0, 1.0, 1.0, 1.0, 1.0, 1.0, 1.0, 1.0, 1.0, 1.0, 1.0, 1.0, 1.0, 1.0, 1.0, 1.0, 1.0, 1.0, 1.0, 1.0, 1.0, 1.0, 1.0, 1.0, 1.0, 1.0, 1.0, 1.0, 1.0, 1.0, 1.0, 1.0, 1.0, 1.0, 1.0, 1.0, 1.0, 1.0, 1.0, 1.0, 1.0, 1.0, 1.0, 1.0, 1.0, 1.0, 1.0, 1.0, 1.0, 1.0, 1.0, 1.0, 1.0, 1.0, 1.0, 1.0, 1.0, 1.0, 1.0, 1.0, 1.0, 1.0, 1.0, 1.0, 1.0, 1.0, 1.0, 1.0, 1.0, 1.0, 1.0, 1.0, 1.0, 1.0, 1.0, 1.0, 1.0, 1.0, 1.0, 1.0, 1.0, 1.0, 1.0, 1.0, 1.0, 1.0, 1.0, 1.0, 1.0, 1.0, 1.0, 1.0, 1.0, 1.0, 1.0, 1.0, 1.0, 1.0, 1.0, 1.0, 1.0, 1.0, 1.0, 1.0, 1.0, 1.0, 1.0, 1.0, 1.0, 1.0, 1.0, 1.0, 1.0, 1.0, 1.0, 1.0, 1.0, 1.0, 1.0, 1.0, 1.0, 1.0, 1.0, 1.0, 1.0, 1.0, 1.0, 1.0, 1.0, 1.0, 1.0, 1.0, 1.0, 1.0, 1.0, 1.0, 1.0, 1.0, 1.0, 1.0, 1.0, 1.0, 1.0, 1.0, 1.0, 1.0, 1.0, 1.0, 1.0, 1.0, 1.0, 1.0, 1.0, 1.0, 1.0, 1.0, 1.0, 1.0, 1.0, 1.0, 1.0, 1.0, 1.0, 1.0, 1.0, 1.0, 1.0, 1.0, 1.0, 1.0, 1.0, 1.0, 1.0, 1.0, 1.0, 1.0, 1.0, 1.0, 1.0, 1.0, 1.0, 1.0, 1.0, 1.0, 1.0, 1.0, 1.0, 1.0, 1.0, 1.0, 1.0, 1.0, 1.0, 1.0, 1.0, 1.0, 1.0, 1.0, 1.0, 1.0, 1.0, 1.0, 1.0, 1.0, 1.0, 1.0, 1.0, 1.0, 1.0, 1.0, 1.0, 1.0, 1.0, 1.0, 1.0, 1.0, 1.0, 1.0, 1.0, 1.0, 1.0, 1.0, 1.0, 1.0, 1.0, 1.0, 1.0, 1.0, 1.0, 1.0, 1.0, 1.0, 1.0, 1.0, 1.0, 1.0, 1.0, 1.0, 1.0, 1.0, 1.0, 1.0, 1.0, 1.0, 1.0, 1.0, 1.0, 1.0, 1.0, 1.0, 1.0, 1.0, 1.0, 1.0, 1.0, 1.0, 1.0, 1.0, 1.0, 1.0, 1.0, 1.0, 1.0, 1.0, 1.0, 1.0, 1.0, 1.0, 1.0, 1.0, 1.0, 1.0, 1.0, 1.0, 1.0, 1.0, 1.0, 1.0, 1.0, 1.0, 1.0, 1.0, 1.0, 1.0, 1.0, 1.0, 1.0, 1.0, 1.0, 1.0, 1.0, 1.0, 1.0, 1.0, 1.0, 1.0, 1.0, 1.0, 1.0, 1.0, 1.0, 1.0, 1.0, 1.0, 1.0, 1.0, 1.0, 1.0, 1.0, 1.0, 1.0, 1.0])
me_cylinder_001.materials.append(mat_material)
me_cylinder_001.use_remesh_preserve_volume = False
me_cylinder_001.use_remesh_preserve_attributes = False
me_cylinder_001.use_mirror_vertex_groups = False
me_cylinder_001.update()
arm_armature = bpy.data.armatures.new('Armature')  # bones are not reproduced

# ---- objects
ob_armature = bpy.data.objects.new('Armature', arm_armature)
ob_cylinder_001 = bpy.data.objects.new('Cylinder.001', me_cylinder_001)

# ---- transforms, parenting, visibility, modifiers, constraints
ob_armature.location = (0.0, 0.0, 0.0)
ob_armature.show_in_front = True
ob_armature.lineart.crease_threshold = 0.0
ob_cylinder_001.parent = ob_armature
ob_cylinder_001.location = (0.0, 0.0, 0.3498)
ob_cylinder_001.scale = (0.1688, 0.1688, 0.1688)
ob_cylinder_001.lineart.crease_threshold = 0.0
_vg = ob_cylinder_001.vertex_groups.new(name='spine')
for _i, _w in zip([15, 16, 17, 18, 19, 26, 27, 28, 29, 30, 128, 129, 130, 131, 132, 133, 134, 135, 136, 137, 138, 139, 140, 141, 142, 144, 156, 157, 158, 159, 160, 161, 162, 163, 165, 166, 167, 168, 169, 170, 171, 180, 181, 182, 183, 184, 185, 186], [0.8907, 0.8976, 0.7924, 0.0802, 0.06952, 0.9541, 0.6847, 0.3558, 0.4638, 0.2868, 0.809, 0.9234, 0.9588, 0.6408, 0.9254, 0.5347, 0.6252, 0.4686, 0.2053, 0.4344, 0.1725, 0.2415, 0.07547, 0.08539, 0.1924, 0.06468, 0.5839, 0.916, 0.7267, 0.7295, 0.2304, 0.5154, 0.195, 0.08551, 0.305, 0.5178, 0.2769, 0.4699, 0.5893, 0.6518, 0.7185, 0.07, 0.07135, 0.2503, 0.9429, 0.9352, 0.8643, 0.8093]): _vg.add([_i], _w, 'REPLACE')
_vg = ob_cylinder_001.vertex_groups.new(name='tailUp')
for _i, _w in zip([26, 27, 28, 29, 30, 31, 32, 33, 34, 35, 36, 37, 38, 129, 130, 132, 156, 157, 158, 159, 160, 161, 162, 163, 164, 165, 166, 167, 168, 169, 170, 171, 183, 184], [0.02324, 0.3053, 0.638, 0.5274, 0.7083, 1.061, 1.014, 1.02, 1.017, 0.936, 0.9201, 0.9998, 0.1747, 0.05686, 0.01547, 0.05245, 0.4059, 0.06131, 0.2593, 0.2648, 0.7669, 0.4754, 0.8021, 0.913, 0.9847, 0.6898, 0.4722, 0.7195, 0.523, 0.4041, 0.3346, 0.266, 0.02254, 0.05365]): _vg.add([_i], _w, 'REPLACE')
_vg = ob_cylinder_001.vertex_groups.new(name='tailDown')
for _i, _w in zip([35, 36, 38, 39, 40, 41, 42], [0.06397, 0.07993, 0.8253, 0.9998, 1.017, 1.013, 1.004]): _vg.add([_i], _w, 'REPLACE')
_vg = ob_cylinder_001.vertex_groups.new(name='LegFrontUp_R')
for _i, _w in zip([46, 53, 55, 56, 57, 58, 59, 60, 61, 62, 63, 187, 188, 189, 190, 191, 192, 193], [0.1351, 0.1049, 0.1462, 0.8768, 0.1801, 0.8689, 0.7438, 0.8947, 0.8321, 0.9193, 0.9115, 0.965, 0.9661, 0.9936, 0.9568, 0.9374, 0.9796, 0.9465]): _vg.add([_i], _w, 'REPLACE')
_vg = ob_cylinder_001.vertex_groups.new(name='LegFrontMiddle_R.001')
for _i, _w in zip([44, 46, 47, 53, 55, 56, 57, 58, 59, 60, 61, 62, 63, 187, 188, 190, 191, 193], [0.004572, 0.7423, 0.0999, 0.7481, 0.7117, 0.1788, 0.6951, 0.1518, 0.358, 0.1057, 0.2062, 0.1036, 0.08978, 0.02319, 0.02063, 0.05812, 0.07758, 0.06469]): _vg.add([_i], _w, 'REPLACE')
_vg = ob_cylinder_001.vertex_groups.new(name='LegFrontDown_R')
for _i, _w in zip([43, 44, 45, 46, 47, 48, 49, 50, 51, 52, 53, 54, 55, 57], [1.014, 0.9695, 0.9931, 0.1227, 0.9391, 1.0, 1.0, 1.003, 1.0, 0.9998, 0.147, 0.9803, 0.1422, 0.1247]): _vg.add([_i], _w, 'REPLACE')
_vg = ob_cylinder_001.vertex_groups.new(name='neck')
for _i, _w in zip([15, 16, 17, 18, 19, 20, 21, 22, 23, 128, 131, 133, 134, 135, 136, 137, 138, 139, 140, 141, 142, 143, 144, 145, 146, 147, 148, 149, 150, 151, 153, 176, 177, 178, 179, 180, 181, 182, 185, 186], [0.06897, 0.08129, 0.1758, 0.8278, 0.8802, 0.7777, 0.2189, 0.07106, 0.02611, 0.09431, 0.2632, 0.3474, 0.3218, 0.2633, 0.1288, 0.3131, 0.5273, 0.569, 0.8981, 0.8482, 0.6164, 0.765, 0.9052, 0.863, 0.8415, 0.8208, 0.1938, 0.2301, 0.214, 0.04293, 0.007427, 0.06635, 0.1236, 0.8289, 0.9013, 0.7942, 0.8137, 0.6491, 0.05955, 0.05525]): _vg.add([_i], _w, 'REPLACE')
_vg = ob_cylinder_001.vertex_groups.new(name='head')
for _i, _w in zip([0, 1, 2, 3, 4, 5, 6, 7, 8, 9, 10, 11, 12, 13, 14, 18, 19, 20, 21, 22, 23, 24, 25, 138, 141, 142, 143, 145, 146, 147, 148, 149, 150, 151, 152, 153, 154, 155, 172, 173, 174, 175, 176, 177, 178, 179, 180, 181], [1.0, 1.0, 1.0, 1.0, 1.0, 1.0, 1.0, 1.0, 1.0, 1.0, 1.0, 1.0, 1.0, 1.0, 1.0, 0.0196, 0.003206, 0.2007, 0.7752, 0.9269, 0.9608, 0.9958, 0.9879, 0.006678, 0.02963, 0.03372, 0.2021, 0.111, 0.1467, 0.1443, 0.8034, 0.7613, 0.7824, 0.9518, 0.9889, 0.9702, 0.986, 0.9964, 0.9779, 0.977, 0.9776, 0.9827, 0.9326, 0.8715, 0.1599, 0.08658, 0.04406, 0.06752]): _vg.add([_i], _w, 'REPLACE')
_vg = ob_cylinder_001.vertex_groups.new(name='LegBackUp_R')
for _i, _w in zip([65, 68, 77, 78, 79, 80, 81, 82, 83, 84], [0.02562, 0.9753, 0.1103, 0.9358, 0.9655, 0.9649, 0.5391, 0.9941, 0.9874, 0.9892]): _vg.add([_i], _w, 'REPLACE')
_vg = ob_cylinder_001.vertex_groups.new(name='LegBackMiddle_R.002')
for _i, _w in zip([64, 65, 73, 74, 75, 76, 77, 78, 81], [0.8473, 0.1362, 0.9654, 0.9518, 0.1651, 0.2414, 0.8744, 0.06061, 0.4597]): _vg.add([_i], _w, 'REPLACE')
_vg = ob_cylinder_001.vertex_groups.new(name='LegBackDown_R')
for _i, _w in zip([64, 65, 66, 67, 69, 70, 71, 72, 73, 74, 75, 76, 80], [0.1399, 0.826, 0.9951, 1.039, 1.014, 0.9857, 1.012, 1.002, 0.002236, 0.03838, 0.8262, 0.7424, 0.007322]): _vg.add([_i], _w, 'REPLACE')
_vg = ob_cylinder_001.vertex_groups.new(name='LegFrontUp_L')
for _i, _w in zip([15, 18, 88, 95, 97, 98, 99, 100, 101, 102, 103, 104, 105, 128, 131, 133, 134, 135, 136, 137, 138, 139, 141, 142, 180, 181, 182, 185, 186, 194, 195, 196, 197, 198, 199, 200], [0.01152, 0.05649, 0.08786, 0.05475, 0.1539, 0.5445, 0.1639, 0.821, 0.881, 0.8207, 0.8804, 0.8928, 0.8666, 0.08338, 0.07743, 0.1026, 0.03089, 0.2532, 0.6572, 0.2296, 0.2702, 0.1634, 0.001431, 0.1474, 0.08807, 0.04347, 0.0781, 0.06437, 0.1239, 0.942, 0.9439, 0.9888, 0.9714, 0.9455, 0.9693, 0.9487]): _vg.add([_i], _w, 'REPLACE')
_vg = ob_cylinder_001.vertex_groups.new(name='LegFrontMiddle_L.001')
for _i, _w in zip([86, 87, 88, 89, 95, 96, 97, 98, 99, 100, 101, 102, 103, 104, 105, 194, 195, 197, 198, 199, 200], [0.07046, 0.01529, 0.8209, 0.08144, 0.8519, 0.09173, 0.7153, 0.6784, 0.7271, 0.2295, 0.1656, 0.2133, 0.1484, 0.1351, 0.1512, 0.06751, 0.06628, 0.02582, 0.0688, 0.02568, 0.06474]): _vg.add([_i], _w, 'REPLACE')
_vg = ob_cylinder_001.vertex_groups.new(name='LegFrontDown_L')
for _i, _w in zip([85, 86, 87, 88, 89, 90, 91, 92, 93, 94, 95, 96, 97, 99], [1.002, 0.9281, 0.9803, 0.09121, 0.9428, 1.001, 0.998, 1.001, 0.9996, 0.9992, 0.09334, 0.9193, 0.1309, 0.109]): _vg.add([_i], _w, 'REPLACE')
_vg = ob_cylinder_001.vertex_groups.new(name='LegBackUp_L')
for _i, _w in zip([107, 110, 120, 121, 122, 123, 124, 125, 126, 127], [0.01759, 0.9726, 0.1219, 0.9916, 0.9015, 0.962, 0.5382, 0.9845, 0.9927, 0.987]): _vg.add([_i], _w, 'REPLACE')
_vg = ob_cylinder_001.vertex_groups.new(name='LegBackMiddle_L.002')
for _i, _w in zip([106, 107, 110, 116, 117, 118, 119, 120, 122, 124], [0.957, 0.1484, 0.004559, 0.967, 0.8659, 0.2414, 0.2536, 0.858, 0.06871, 0.4612]): _vg.add([_i], _w, 'REPLACE')
_vg = ob_cylinder_001.vertex_groups.new(name='LegBackDown_L')
for _i, _w in zip([106, 107, 108, 109, 111, 112, 113, 114, 115, 117, 118, 119, 122, 123], [0.02865, 0.8178, 0.9946, 1.045, 1.013, 0.9859, 1.018, 1.005, 1.004, 0.1208, 0.7439, 0.7345, 0.009545, 0.01672]): _vg.add([_i], _w, 'REPLACE')
_vg = ob_cylinder_001.vertex_groups.new(name='floow')
_vg = ob_cylinder_001.vertex_groups.new(name='sholderFIK.R')
_vg = ob_cylinder_001.vertex_groups.new(name='sholderFIK.R.001')
_m = ob_cylinder_001.modifiers.new('Armature', 'ARMATURE')
_m.object = ob_armature

# ---- collection membership
col_collection_1.objects.link(ob_armature)
col_collection_1.objects.link(ob_cylinder_001)

# ---- scene / render settings (as saved in the file)
scene.frame_start = 1; scene.frame_end = 250; scene.frame_set(147)
scene.render.engine = 'CYCLES'
scene.render.resolution_percentage = 50
scene.render.dither_intensity = 0.0
scene.cycles.use_denoising = False
scene.cycles.samples = 128
scene.cycles.sampling_pattern = 'TABULATED_SOBOL'
scene.cycles.light_sampling_threshold = 0.0
scene.cycles.use_adaptive_sampling = False
scene.cycles.use_light_tree = False
scene.cycles.blur_glossy = 0.0
scene.cycles.sample_clamp_indirect = 0.0
scene.view_settings.view_transform = 'Standard'
bpy.context.view_layer.update()

# ---- added for rendering (the .blend has no active camera and no usable light): camera, sun
cam_auto = bpy.data.cameras.new('AutoCamera')
cam_auto.lens = 50.0
cam_auto.sensor_width = 36.0
cam_auto.clip_end = 1000.0
ob_auto_camera = bpy.data.objects.new('AutoCamera', cam_auto)
scene.collection.objects.link(ob_auto_camera)
ob_auto_camera.location = (1.4472, -1.75057, 1.5085)
ob_auto_camera.rotation_euler = (1.09748, -7.21219e-08, 0.694738)
scene.camera = ob_auto_camera
light_auto_sun = bpy.data.lights.new('AutoSun', 'SUN')
light_auto_sun.energy = 3.0
light_auto_sun.angle = 0.0523599
ob_auto_sun = bpy.data.objects.new('AutoSun', light_auto_sun)
scene.collection.objects.link(ob_auto_sun)
ob_auto_sun.rotation_euler = (0.872665, 0.174533, 0.523599)
bpy.context.view_layer.update()

